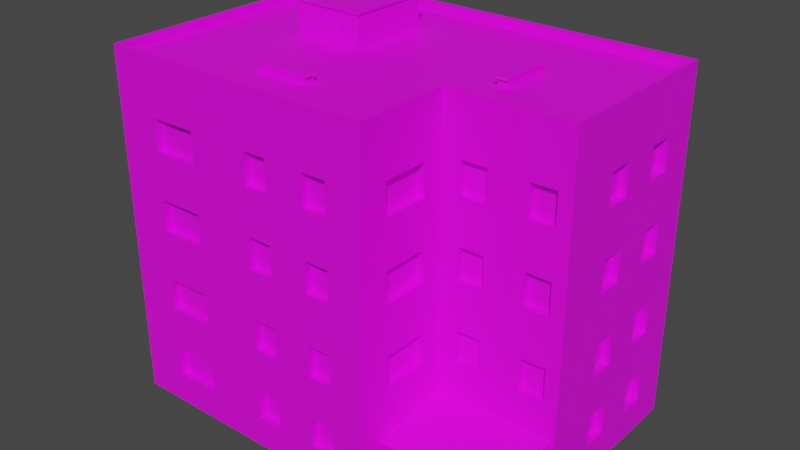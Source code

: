 # Source: stroenie011.blend  (saved by Blender 3.6.13; exported with 4.5.12 LTS)
import bpy
from mathutils import Matrix  # noqa: F401  (used for matrix-valued properties, if any)

bpy.ops.wm.read_factory_settings(use_empty=True)
scene = bpy.context.scene
scene.name = 'Scene'

# ---- collections
col_collection = bpy.data.collections.new('Collection'); scene.collection.children.link(col_collection)

# ---- images (referenced by path relative to the original .blend; pixels are not part of the script)
import os
ASSET_DIR = os.environ.get("B2B_ASSET_DIR", "")  # directory of the original .blend (textures are referenced by path, not embedded)
HERE = os.path.dirname(os.path.abspath(__file__))  # packed textures are extracted next to this script under _unpacked/

def load_image(name, relpath, width, height, colorspace="sRGB"):
    """Load a texture the original file referenced (path relative to the .blend, or extracted next to this script)."""
    p = next((c for c in (os.path.join(HERE, relpath), os.path.join(ASSET_DIR, relpath)) if relpath and os.path.exists(c)), "")
    if p:
        img = bpy.data.images.load(p, check_existing=True)
        img.name = name
    else:  # same state as the original file: an image datablock whose file is absent (Cycles renders it pink)
        img = bpy.data.images.new(name, width, height)
        img.source = "FILE"
        img.filepath = "//" + (relpath or name)
    img.colorspace_settings.name = colorspace
    return img
img_krysha_002_jpg = load_image('krysha 002.jpg', 'krysha 002.jpg', 1024, 1024, 'sRGB')
img_beton_7_jpg = load_image('beton 7.jpg', 'beton 7.jpg', 1024, 1024, 'sRGB')
img_okno_5_jpg = load_image('okno 5.jpg', 'okno 5.jpg', 1024, 1024, 'sRGB')
img_okno_6_jpg = load_image('okno 6.jpg', 'okno 6.jpg', 1024, 1024, 'sRGB')
img_beton_16_jpg = load_image('beton 16.jpg', 'beton 16.jpg', 1024, 1024, 'sRGB')
img_okno023_jpg = load_image('okno023.jpg', 'okno023.jpg', 1024, 1024, 'sRGB')
img_okno3_jpg = load_image('OKNO3.jpg', 'OKNO3.jpg', 1024, 1024, 'sRGB')
img_beton_13_jpg = load_image('beton 13.jpg', 'beton 13.jpg', 1024, 1024, 'sRGB')
img_dver001_jpg = load_image('dver001.jpg', 'dver001.jpg', 1024, 1024, 'sRGB')

# ---- materials (node trees are filled in below, after node groups)
mat_krysha = bpy.data.materials.new('krysha')
mat_krysha.use_transparent_shadow = False
mat_steny = bpy.data.materials.new('steny')
mat_steny.use_transparent_shadow = False
mat_okno_1 = bpy.data.materials.new('okno 1')
mat_okno_1.use_transparent_shadow = False
mat_okno_2 = bpy.data.materials.new('okno 2')
mat_okno_2.use_transparent_shadow = False
mat_beton = bpy.data.materials.new('beton ')
mat_beton.use_transparent_shadow = False
mat_okno3 = bpy.data.materials.new('okno3')
mat_okno3.use_transparent_shadow = False
mat_okno4 = bpy.data.materials.new('okno4')
mat_okno4.use_transparent_shadow = False
mat_pod = bpy.data.materials.new('pod')
mat_pod.use_transparent_shadow = False
mat_dveri = bpy.data.materials.new('dveri')
mat_dveri.use_transparent_shadow = False

# ---- material node trees
mat_krysha.use_nodes = True; mat_krysha.node_tree.nodes.clear()
_N = mat_krysha.node_tree.nodes; _L = mat_krysha.node_tree.links
n0 = _N.new('ShaderNodeBsdfPrincipled'); n0.name = 'Principled BSDF'; n0.location = (10, 300)
n0.distribution = 'GGX'
n0.subsurface_method = 'RANDOM_WALK_SKIN'
n0.inputs[3].default_value = 1.45
n0.inputs[27].default_value = (0.0, 0.0, 0.0, 1.0)
n0.inputs[28].default_value = 1.0
n1 = _N.new('ShaderNodeOutputMaterial'); n1.name = 'Material Output'; n1.location = (300, 300)
n2 = _N.new('ShaderNodeTexImage'); n2.name = 'Image Texture'; n2.location = (-324, 242)
n2.image = img_krysha_002_jpg
_L.new(n0.outputs[0], n1.inputs[0])
_L.new(n2.outputs[0], n0.inputs[0])
n1.is_active_output = True
mat_steny.use_nodes = True; mat_steny.node_tree.nodes.clear()
_N = mat_steny.node_tree.nodes; _L = mat_steny.node_tree.links
n0 = _N.new('ShaderNodeBsdfPrincipled'); n0.name = 'Principled BSDF'; n0.location = (10, 300)
n0.distribution = 'GGX'
n0.subsurface_method = 'RANDOM_WALK_SKIN'
n0.inputs[3].default_value = 1.45
n0.inputs[27].default_value = (0.0, 0.0, 0.0, 1.0)
n0.inputs[28].default_value = 1.0
n1 = _N.new('ShaderNodeOutputMaterial'); n1.name = 'Material Output'; n1.location = (300, 300)
n2 = _N.new('ShaderNodeTexImage'); n2.name = 'Image Texture'; n2.location = (-284, 234)
n2.image = img_beton_7_jpg
_L.new(n0.outputs[0], n1.inputs[0])
_L.new(n2.outputs[0], n0.inputs[0])
n1.is_active_output = True
mat_okno_1.use_nodes = True; mat_okno_1.node_tree.nodes.clear()
_N = mat_okno_1.node_tree.nodes; _L = mat_okno_1.node_tree.links
n0 = _N.new('ShaderNodeBsdfPrincipled'); n0.name = 'Principled BSDF'; n0.location = (10, 300)
n0.distribution = 'GGX'
n0.subsurface_method = 'RANDOM_WALK_SKIN'
n0.inputs[3].default_value = 1.45
n0.inputs[27].default_value = (0.0, 0.0, 0.0, 1.0)
n0.inputs[28].default_value = 1.0
n1 = _N.new('ShaderNodeOutputMaterial'); n1.name = 'Material Output'; n1.location = (300, 300)
n2 = _N.new('ShaderNodeTexImage'); n2.name = 'Image Texture'; n2.location = (-288, 216)
n2.image = img_okno_5_jpg
_L.new(n0.outputs[0], n1.inputs[0])
_L.new(n2.outputs[0], n0.inputs[0])
n1.is_active_output = True
mat_okno_2.use_nodes = True; mat_okno_2.node_tree.nodes.clear()
_N = mat_okno_2.node_tree.nodes; _L = mat_okno_2.node_tree.links
n0 = _N.new('ShaderNodeBsdfPrincipled'); n0.name = 'Principled BSDF'; n0.location = (10, 300)
n0.distribution = 'GGX'
n0.subsurface_method = 'RANDOM_WALK_SKIN'
n0.inputs[3].default_value = 1.45
n0.inputs[27].default_value = (0.0, 0.0, 0.0, 1.0)
n0.inputs[28].default_value = 1.0
n1 = _N.new('ShaderNodeOutputMaterial'); n1.name = 'Material Output'; n1.location = (300, 300)
n2 = _N.new('ShaderNodeTexImage'); n2.name = 'Image Texture'; n2.location = (-291, 245)
n2.image = img_okno_6_jpg
_L.new(n0.outputs[0], n1.inputs[0])
_L.new(n2.outputs[0], n0.inputs[0])
n1.is_active_output = True
mat_beton.use_nodes = True; mat_beton.node_tree.nodes.clear()
_N = mat_beton.node_tree.nodes; _L = mat_beton.node_tree.links
n0 = _N.new('ShaderNodeBsdfPrincipled'); n0.name = 'Principled BSDF'; n0.location = (10, 300)
n0.distribution = 'GGX'
n0.subsurface_method = 'RANDOM_WALK_SKIN'
n0.inputs[3].default_value = 1.45
n0.inputs[27].default_value = (0.0, 0.0, 0.0, 1.0)
n0.inputs[28].default_value = 1.0
n1 = _N.new('ShaderNodeOutputMaterial'); n1.name = 'Material Output'; n1.location = (300, 300)
n2 = _N.new('ShaderNodeTexImage'); n2.name = 'Image Texture'; n2.location = (-370, 235)
n2.image = img_beton_16_jpg
_L.new(n0.outputs[0], n1.inputs[0])
_L.new(n2.outputs[0], n0.inputs[0])
n1.is_active_output = True
mat_okno3.use_nodes = True; mat_okno3.node_tree.nodes.clear()
_N = mat_okno3.node_tree.nodes; _L = mat_okno3.node_tree.links
n0 = _N.new('ShaderNodeBsdfPrincipled'); n0.name = 'Principled BSDF'; n0.location = (10, 300)
n0.distribution = 'GGX'
n0.subsurface_method = 'RANDOM_WALK_SKIN'
n0.inputs[3].default_value = 1.45
n0.inputs[27].default_value = (0.0, 0.0, 0.0, 1.0)
n0.inputs[28].default_value = 1.0
n1 = _N.new('ShaderNodeOutputMaterial'); n1.name = 'Material Output'; n1.location = (300, 300)
n2 = _N.new('ShaderNodeTexImage'); n2.name = 'Image Texture'; n2.location = (-288, 227)
n2.image = img_okno023_jpg
_L.new(n0.outputs[0], n1.inputs[0])
_L.new(n2.outputs[0], n0.inputs[0])
n1.is_active_output = True
mat_okno4.use_nodes = True; mat_okno4.node_tree.nodes.clear()
_N = mat_okno4.node_tree.nodes; _L = mat_okno4.node_tree.links
n0 = _N.new('ShaderNodeBsdfPrincipled'); n0.name = 'Principled BSDF'; n0.location = (10, 300)
n0.distribution = 'GGX'
n0.subsurface_method = 'RANDOM_WALK_SKIN'
n0.inputs[3].default_value = 1.45
n0.inputs[27].default_value = (0.0, 0.0, 0.0, 1.0)
n0.inputs[28].default_value = 1.0
n1 = _N.new('ShaderNodeOutputMaterial'); n1.name = 'Material Output'; n1.location = (300, 300)
n2 = _N.new('ShaderNodeTexImage'); n2.name = 'Image Texture'; n2.location = (-265, 222)
n2.image = img_okno3_jpg
_L.new(n0.outputs[0], n1.inputs[0])
_L.new(n2.outputs[0], n0.inputs[0])
n1.is_active_output = True
mat_pod.use_nodes = True; mat_pod.node_tree.nodes.clear()
_N = mat_pod.node_tree.nodes; _L = mat_pod.node_tree.links
n0 = _N.new('ShaderNodeBsdfPrincipled'); n0.name = 'Principled BSDF'; n0.location = (10, 300)
n0.distribution = 'GGX'
n0.subsurface_method = 'RANDOM_WALK_SKIN'
n0.inputs[3].default_value = 1.45
n0.inputs[27].default_value = (0.0, 0.0, 0.0, 1.0)
n0.inputs[28].default_value = 1.0
n1 = _N.new('ShaderNodeOutputMaterial'); n1.name = 'Material Output'; n1.location = (300, 300)
n2 = _N.new('ShaderNodeTexImage'); n2.name = 'Image Texture'; n2.location = (-310, 242)
n2.image = img_beton_13_jpg
_L.new(n0.outputs[0], n1.inputs[0])
_L.new(n2.outputs[0], n0.inputs[0])
n1.is_active_output = True
mat_dveri.use_nodes = True; mat_dveri.node_tree.nodes.clear()
_N = mat_dveri.node_tree.nodes; _L = mat_dveri.node_tree.links
n0 = _N.new('ShaderNodeBsdfPrincipled'); n0.name = 'Principled BSDF'; n0.location = (10, 300)
n0.distribution = 'GGX'
n0.subsurface_method = 'RANDOM_WALK_SKIN'
n0.inputs[3].default_value = 1.45
n0.inputs[27].default_value = (0.0, 0.0, 0.0, 1.0)
n0.inputs[28].default_value = 1.0
n1 = _N.new('ShaderNodeOutputMaterial'); n1.name = 'Material Output'; n1.location = (300, 300)
n2 = _N.new('ShaderNodeTexImage'); n2.name = 'Image Texture'; n2.location = (-297, 205)
n2.image = img_dver001_jpg
_L.new(n0.outputs[0], n1.inputs[0])
_L.new(n2.outputs[0], n0.inputs[0])
n1.is_active_output = True

# ---- world
world_world = bpy.data.worlds.new('World'); scene.world = world_world
world_world.use_nodes = True; world_world.node_tree.nodes.clear()
_N = world_world.node_tree.nodes; _L = world_world.node_tree.links
n0 = _N.new('ShaderNodeOutputWorld'); n0.name = 'World Output'; n0.location = (300, 300)
n1 = _N.new('ShaderNodeBackground'); n1.name = 'Background'; n1.location = (10, 300)
n1.inputs[0].default_value = (0.05088, 0.05088, 0.05088, 1.0)
_L.new(n1.outputs[0], n0.inputs[0])
n0.is_active_output = True
world_world.color = (0.05088, 0.05088, 0.05088)
world_world.use_sun_shadow = False
world_world.sun_shadow_jitter_overblur = 0.0

# ---- meshes
me_cube_001 = bpy.data.meshes.new('Cube.001')
me_cube_001.from_pydata([(0.6392, 0.9623, 0.08406), (1.241, 0.9545, -0.3867), (-0.02929, 0.9545, -0.3867), (-1.0, -1.0, -1.0), (-0.9623, -0.4689, -0.8123), (0.6392, 0.9623, -0.8123), (-0.02929, 0.9545, -0.8123), (0.6392, 0.9623, 0.5374), (-0.02929, 0.9545, 0.5374), (1.241, 0.9545, -0.8123), (-0.6772, 0.9545, -0.8123), (-0.6772, 0.9545, 0.08406), (1.241, 0.9545, 0.5374), (-0.6772, 0.9545, 0.5374), (-0.6772, 0.9545, -0.3867), (-0.02929, 0.9545, 0.08406), (0.6392, 0.9623, -0.3867), (-0.9633, -0.4694, 0.5374), (1.241, 0.9545, 0.08406), (-0.9623, -0.4689, -0.3867), (-0.9623, -0.4689, 0.08406), (-0.02929, 0.9545, -0.2049), (-0.02929, 0.9545, -0.6304), (-0.02929, 0.9545, 0.7192), (-0.9623, -0.4689, -0.6304), (0.6392, 0.9623, -0.6304), (1.241, 0.9545, 0.7192), (1.241, 0.9545, -0.2049), (0.6392, 0.9623, -0.2049), (1.241, 0.9545, 0.2659), (0.6392, 0.9623, 0.2659), (-1.0, -1.0, 1.0), (-0.6772, 0.9545, 0.2659), (-0.9623, -0.4689, -0.2049), (-0.6772, 0.9545, 0.7192), (1.241, 0.9545, -0.6304), (0.6392, 0.9623, 0.7192), (-0.6772, 0.9545, -0.6304), (-0.9623, -0.4689, 0.2659), (-0.6772, 0.9545, -0.2049), (-0.9633, -0.4694, 0.7192), (-0.02929, 0.9545, 0.2659), (0.5633, -0.9455, -0.3867), (0.9411, -0.793, -0.3867), (-1.0, 1.0, -1.0), (0.1027, -0.9455, -0.3867), (-0.6772, -0.9455, -0.3867), (0.1027, -0.9455, 0.08406), (0.9411, -0.793, 0.08406), (-0.6772, -0.9455, -0.8123), (1.818, 0.09273, 0.5374), (0.9411, -0.793, 0.5374), (1.138, -0.2587, 0.08406), (1.819, 0.09223, 0.08406), (1.598, -0.2587, 0.08406), (1.138, -0.2587, -0.3867), (0.5633, -0.9455, 0.5374), (1.819, 0.09223, -0.3867), (1.598, -0.2587, -0.3867), (1.598, -0.2587, 0.5374), (1.814, 0.5528, -0.3867), (1.814, 0.5528, -0.8123), (-0.6772, -0.9455, 0.5374), (1.814, 0.5528, 0.08406), (0.5633, -0.9455, -0.8123), (1.819, 0.09223, -0.8123), (0.1027, -0.9455, -0.8123), (-0.6772, -0.9455, 0.08406), (0.1027, -0.9455, 0.5374), (1.138, -0.2587, 0.5374), (1.814, 0.5528, 0.5374), (0.5633, -0.9455, 0.08406), (-0.949, 0.5854, 0.5374), (-0.949, 0.5854, 0.08406), (-0.949, 0.5854, -0.3867), (-0.949, 0.5854, -0.8123), (0.5633, -0.9455, 0.7192), (1.138, -0.2587, 0.2659), (1.814, 0.5528, 0.2659), (1.819, 0.09223, 0.2659), (0.1027, -0.9455, -0.6304), (1.598, -0.2587, 0.2659), (1.818, 0.09273, 0.7192), (-0.6772, -0.9455, -0.6304), (-0.6772, -0.9455, -0.2049), (0.5633, -0.9455, -0.2049), (0.5633, -0.9455, 0.2659), (0.1027, -0.9455, 0.2659), (1.598, -0.2587, -0.2049), (-0.6772, -0.9455, 0.2659), (-0.6772, -0.9455, 0.7192), (0.1027, -0.9455, 0.7192), (1.138, -0.2587, -0.2049), (0.9411, -0.793, 0.7192), (0.9411, -0.793, 0.2659), (0.9411, -0.793, -0.2049), (1.814, 0.5528, 0.7192), (-1.0, 1.0, 1.0), (0.1027, -0.9455, -0.2049), (0.5633, -0.9455, -0.6304), (1.814, 0.5528, -0.6304), (1.598, -0.2587, 0.7192), (1.819, 0.09223, -0.6304), (-0.949, 0.5854, 0.7192), (1.819, 0.09223, -0.2049), (-0.949, 0.5854, 0.2659), (1.138, -0.2587, 0.7192), (-0.949, 0.5854, -0.2049), (1.814, 0.5528, -0.2049), (-0.949, 0.5854, -0.6304), (1.574, 0.9545, 0.5374), (0.817, 0.9623, -0.8123), (0.817, 0.9623, 0.08406), (0.817, 0.9623, 0.5374), (-0.3438, 0.9545, -0.3867), (0.817, 0.9623, -0.3867), (0.304, 0.9545, -0.8123), (-0.3438, 0.9545, -0.8123), (0.304, 0.9545, 0.08406), (-0.9643, -0.2911, -0.8123), (1.574, 0.9545, -0.8123), (-0.3438, 0.9545, 0.5374), (-0.9643, -0.2911, -0.3867), (0.304, 0.9545, -0.3867), (-0.9643, -0.2911, 0.08406), (-0.3438, 0.9545, 0.08406), (-0.9633, -0.2916, 0.5374), (1.574, 0.9545, -0.3867), (0.304, 0.9545, 0.5374), (1.574, 0.9545, 0.08406), (1.0, -1.0, -1.0), (-0.9643, -0.2911, -0.6304), (-0.3438, 0.9545, 0.7192), (1.574, 0.9545, 0.7192), (0.817, 0.9623, 0.2659), (-0.9643, -0.2911, -0.2049), (-0.3438, 0.9545, -0.6304), (0.304, 0.9545, -0.2049), (-0.3438, 0.9545, -0.2049), (-0.9643, -0.2911, 0.2659), (1.574, 0.9545, -0.2049), (0.817, 0.9623, 0.7192), (0.817, 0.9623, -0.2049), (-0.9633, -0.2916, 0.7192), (-0.3438, 0.9545, 0.2659), (1.574, 0.9545, -0.6304), (1.0, -1.0, 1.0), (0.304, 0.9545, 0.2659), (0.817, 0.9623, -0.6304), (0.304, 0.9545, 0.7192), (0.304, 0.9545, -0.6304), (1.574, 0.9545, 0.2659), (0.2805, -0.9455, -0.8123), (0.7411, -0.9455, -0.8123), (1.812, 0.7306, -0.8123), (1.817, 0.27, -0.8123), (1.817, 0.27, -0.3867), (1.0, 1.0, -1.0), (1.812, 0.7306, -0.3867), (1.812, 0.7306, 0.08406), (1.817, 0.27, 0.08406), (1.818, 0.2705, 0.5374), (1.776, -0.2587, 0.08406), (1.315, -0.2587, -0.3867), (1.776, -0.2587, -0.3867), (0.9411, -0.4597, -0.3867), (1.315, -0.2587, 0.08406), (1.315, -0.2587, 0.5374), (1.776, -0.2587, 0.5374), (1.812, 0.7306, 0.5374), (0.9411, -0.4597, 0.08406), (0.9411, -0.4597, 0.5374), (0.7411, -0.9455, 0.5374), (0.2805, -0.9455, 0.5374), (-0.3438, -0.9455, 0.5374), (-0.3438, -0.9455, 0.08406), (-0.9502, 0.252, 0.5374), (0.2805, -0.9455, 0.08406), (0.7411, -0.9455, 0.08406), (-0.9502, 0.252, 0.08406), (0.7411, -0.9455, -0.3867), (0.2805, -0.9455, -0.3867), (-0.9502, 0.252, -0.3867), (-0.3438, -0.9455, -0.3867), (-0.3438, -0.9455, -0.8123), (-0.9502, 0.252, -0.8123), (0.2805, -0.9455, 0.7192), (1.776, -0.2587, 0.2659), (1.812, 0.7306, 0.7192), (1.315, -0.2587, -0.2049), (1.315, -0.2587, 0.2659), (1.776, -0.2587, 0.7192), (1.817, 0.27, -0.2049), (-0.3438, -0.9455, 0.2659), (1.817, 0.27, 0.2659), (0.7411, -0.9455, -0.6304), (1.0, 1.0, 1.0), (0.2805, -0.9455, 0.2659), (1.812, 0.7306, 0.2659), (0.9411, -0.4597, -0.2049), (-0.9502, 0.252, -0.6304), (0.7411, -0.9455, 0.2659), (1.776, -0.2587, -0.2049), (0.9411, -0.4597, 0.2659), (-0.3438, -0.9455, 0.7192), (0.7411, -0.9455, -0.2049), (-0.9502, 0.252, 0.7192), (0.9411, -0.4597, 0.7192), (-0.9502, 0.252, 0.2659), (0.2805, -0.9455, -0.2049), (1.812, 0.7306, -0.6304), (-0.9502, 0.252, -0.2049), (0.7411, -0.9455, 0.7192), (-0.3438, -0.9455, -0.2049), (1.817, 0.27, -0.6304), (1.315, -0.2587, 0.7192), (1.818, 0.2705, 0.7192), (-0.3438, -0.9455, -0.6304), (1.812, 0.7306, -0.2049), (0.2805, -0.9455, -0.6304), (-1.0, -0.3062, -1.0), (-1.0, -0.3062, 1.0), (1.0, -0.3062, -1.0), (1.0, -0.3062, 1.0), (1.873, 1.0, 1.0), (1.873, 1.0, -1.0), (1.873, -0.3062, -1.0), (1.873, -0.3062, 1.0), (1.0, -0.793, 0.5374), (1.0, -0.7453, 0.2659), (1.0, -0.793, 0.7192), (1.0, -0.4597, -0.3867), (1.0, -0.4597, 0.5374), (1.0, -0.4597, 0.2659), (1.0, -0.4597, 0.7192), (1.0, -0.4597, -0.2049), (1.0, -0.4597, 0.08406), (1.0, -0.793, -0.3867), (1.0, -0.793, -0.2049), (1.0, -0.793, 0.08406), (1.0, -0.793, 0.2659), (-0.6772, -1.0, 0.7192), (0.1027, -1.0, 0.7192), (-0.3438, -1.0, 0.7192), (0.1027, -1.0, 0.08406), (-0.3438, -1.0, 0.5374), (0.1027, -1.0, 0.2659), (0.1027, -1.0, 0.5374), (0.2805, -1.0, -0.2049), (0.2805, -1.0, 0.08406), (0.2805, -1.0, 0.2659), (0.2805, -1.0, 0.5374), (0.2805, -1.0, 0.7192), (0.5633, -1.0, -0.2049), (0.5633, -1.0, 0.08406), (0.5633, -1.0, 0.2659), (0.5633, -1.0, 0.5374), (0.5633, -1.0, 0.7192), (0.7411, -1.0, 0.7192), (0.7411, -1.0, 0.08406), (0.7411, -1.0, 0.2659), (0.7411, -1.0, 0.5374), (0.7411, -1.0, -0.6304), (0.7411, -1.0, -0.3867), (0.7411, -1.0, -0.2049), (0.5633, -1.0, -0.3867), (-0.6772, -1.0, -0.8123), (-0.6772, -1.0, -0.6304), (-0.6772, -1.0, -0.3867), (-0.6772, -1.0, -0.2049), (-0.6772, -1.0, 0.08406), (-0.6772, -1.0, 0.2659), (-0.6772, -1.0, 0.5374), (-0.3438, -1.0, -0.8123), (-0.3438, -1.0, -0.6304), (-0.3438, -1.0, -0.3867), (-0.3438, -1.0, -0.2049), (0.1027, -1.0, -0.2049), (0.1027, -1.0, -0.8123), (0.1027, -1.0, -0.6304), (0.1027, -1.0, -0.3867), (-0.3438, -1.0, 0.08406), (-0.3438, -1.0, 0.2659), (0.2805, -1.0, -0.6304), (0.2805, -1.0, -0.3867), (0.5633, -1.0, -0.6304), (0.7411, -1.0, -0.8123), (0.5633, -1.0, -0.8123), (0.2805, -1.0, -0.8123), (1.873, 0.09273, 0.5374), (1.873, 0.09273, 0.7192), (1.873, 0.2031, 0.5374), (1.873, 0.2705, 0.5374), (1.873, 0.1732, 0.2659), (1.873, 0.5535, -0.2049), (1.873, 0.5535, 0.08406), (1.873, 0.5535, 0.2659), (1.873, 0.2706, 0.2659), (1.873, 0.5535, 0.5374), (1.873, 0.2705, 0.7192), (1.873, 0.5535, 0.7192), (1.873, 0.7313, 0.5374), (1.873, 0.7313, 0.7192), (1.873, 0.7313, -0.2049), (1.873, 0.7313, 0.08406), (1.873, 0.7313, 0.2659), (1.873, 0.5995, -0.3867), (1.873, 0.7313, -0.3867), (1.873, 0.09284, -0.8123), (1.873, 0.09284, -0.6304), (1.873, 0.09284, -0.3867), (1.873, 0.09284, -0.2049), (1.873, 0.09284, 0.08406), (1.873, 0.09284, 0.2659), (1.873, 0.2706, -0.8123), (1.873, 0.5535, -0.6304), (1.873, 0.2706, -0.6304), (1.873, 0.2706, -0.3867), (1.873, 0.5535, -0.3867), (1.873, 0.7313, -0.6304), (1.873, 0.7313, -0.8123), (1.873, 0.6111, -0.6304), (1.873, 0.5535, -0.8123), (1.873, 0.2706, -0.2049), (1.873, 0.2706, 0.08406), (1.138, -0.3062, -0.3867), (1.138, -0.3062, -0.2049), (1.138, -0.3062, 0.08406), (1.138, -0.3062, 0.5374), (1.138, -0.3062, 0.2659), (1.315, -0.3062, -0.3867), (1.598, -0.3062, -0.3867), (1.315, -0.3062, 0.08406), (1.315, -0.3062, 0.2659), (1.315, -0.3062, -0.2049), (1.138, -0.3062, 0.7192), (1.315, -0.3062, 0.5374), (1.315, -0.3062, 0.7192), (1.598, -0.3062, -0.2049), (1.598, -0.3062, 0.08406), (1.598, -0.3062, 0.2659), (1.598, -0.3062, 0.5374), (1.598, -0.3062, 0.7192), (1.776, -0.3062, -0.3867), (1.776, -0.3062, 0.5374), (1.776, -0.3062, 0.7192), (1.776, -0.3062, 0.08406), (1.776, -0.3062, -0.2049), (1.776, -0.3062, 0.2659), (-0.6772, 1.0, 0.7192), (-0.6772, 1.0, 0.5374), (-0.3438, 1.0, 0.7192), (-0.3438, 1.0, 0.5374), (-0.6772, 1.0, 0.2659), (-0.6772, 1.0, 0.08406), (-0.3438, 1.0, 0.2659), (-0.3438, 1.0, 0.08406), (-0.6772, 1.0, -0.2049), (-0.6772, 1.0, -0.3867), (-0.3438, 1.0, -0.2049), (-0.3438, 1.0, -0.3867), (-0.6772, 1.0, -0.6304), (-0.6772, 1.0, -0.8123), (-0.3438, 1.0, -0.6304), (-0.3438, 1.0, -0.8123), (1.241, 1.0, -0.6304), (1.241, 1.0, -0.8123), (1.574, 1.0, -0.6304), (1.574, 1.0, -0.8123), (1.411, 1.0, -0.6304), (1.241, 1.0, -0.2049), (1.241, 1.0, -0.3867), (1.574, 1.0, -0.2049), (1.574, 1.0, -0.3867), (1.404, 1.0, -0.3867), (1.241, 1.0, 0.2659), (1.241, 1.0, 0.08406), (1.574, 1.0, 0.2659), (1.574, 1.0, 0.08406), (1.411, 1.0, 0.2659), (1.241, 1.0, 0.7192), (1.241, 1.0, 0.5374), (1.574, 1.0, 0.7192), (1.574, 1.0, 0.5374), (1.404, 1.0, 0.5374), (0.6392, 1.0, 0.7192), (0.6392, 1.0, 0.5374), (0.817, 1.0, 0.7192), (0.817, 1.0, 0.5374), (0.6392, 1.0, 0.2659), (0.6392, 1.0, 0.08406), (0.817, 1.0, 0.2659), (0.817, 1.0, 0.08406), (0.6392, 1.0, -0.2049), (0.6392, 1.0, -0.3867), (0.817, 1.0, -0.2049), (0.817, 1.0, -0.3867), (0.6392, 1.0, -0.6304), (0.6392, 1.0, -0.8123), (0.817, 1.0, -0.6304), (0.817, 1.0, -0.8123), (-0.02929, 1.0, -0.6304), (-0.02929, 1.0, -0.8123), (0.304, 1.0, -0.6304), (0.304, 1.0, -0.8123), (-0.02929, 1.0, -0.2049), (-0.02929, 1.0, -0.3867), (0.304, 1.0, -0.2049), (0.304, 1.0, -0.3867), (-0.02929, 1.0, 0.2659), (-0.02929, 1.0, 0.08406), (0.304, 1.0, 0.2659), (0.304, 1.0, 0.08406), (0.1412, 1.0, 0.2659), (-0.02929, 1.0, 0.7192), (-0.02929, 1.0, 0.5374), (0.304, 1.0, 0.7192), (0.304, 1.0, 0.5374), (0.1336, 1.0, 0.5374), (-1.0, -0.4693, -0.6304), (-1.0, -0.4693, -0.8123), (-1.0, -0.2915, -0.6304), (-1.0, -0.2915, -0.8123), (-1.0, -0.3062, -0.8123), (-1.0, -0.3062, -0.6304), (-1.0, -0.4693, -0.2049), (-1.0, -0.4693, -0.3867), (-1.0, -0.2915, -0.2049), (-1.0, -0.2915, -0.3867), (-1.0, -0.3062, -0.3867), (-1.0, -0.3062, -0.2049), (-1.0, -0.4693, 0.2659), (-1.0, -0.4693, 0.08406), (-1.0, -0.2915, 0.2659), (-1.0, -0.2915, 0.08406), (-1.0, -0.3062, 0.08406), (-1.0, -0.3062, 0.2659), (-1.0, -0.4694, 0.7192), (-1.0, -0.4694, 0.5374), (-1.0, -0.2916, 0.7192), (-1.0, -0.2916, 0.5374), (-1.0, -0.3062, 0.5374), (-1.0, -0.3062, 0.7192), (-1.0, 0.5855, 0.7192), (-1.0, 0.5855, 0.5374), (-1.0, 0.2522, 0.7192), (-1.0, 0.2522, 0.5374), (-1.0, 0.5855, 0.2659), (-1.0, 0.5855, 0.08406), (-1.0, 0.2522, 0.2659), (-1.0, 0.2522, 0.08406), (-1.0, 0.5855, -0.2049), (-1.0, 0.5855, -0.3867), (-1.0, 0.2522, -0.2049), (-1.0, 0.2522, -0.3867), (-1.0, 0.5855, -0.6304), (-1.0, 0.5855, -0.8123), (-1.0, 0.2522, -0.6304), (-1.0, 0.2522, -0.8123), (1.843, -0.3062, -0.6128), (1.843, -0.8755, -0.6776), (1.001, -0.3062, -0.6128), (1.001, -0.8755, -0.6776), (1.843, -0.3062, -0.5989), (1.843, -0.8755, -0.6638), (1.001, -0.3062, -0.5989), (1.001, -0.8755, -0.6638), (1.753, -0.8366, -0.9967), (1.753, -0.8366, -0.6618), (1.753, -0.7998, -0.9967), (1.753, -0.7998, -0.6618), (1.807, -0.8366, -0.9967), (1.807, -0.8366, -0.6618), (1.807, -0.7998, -0.9967), (1.807, -0.7998, -0.6618), (1.872, -0.3062, -0.9997), (1.872, -0.919, -0.9997), (1.007, -0.3062, -0.9997), (1.007, -0.919, -0.9997), (1.872, -0.3062, -0.9934), (1.872, -0.919, -0.9934), (1.007, -0.3062, -0.9934), (1.007, -0.919, -0.9934), (1.321, -0.3062, -0.8695), (1.321, -0.3093, -0.8695), (1.169, -0.3062, -0.8695), (1.169, -0.3093, -0.8695), (1.321, -0.3062, -0.7547), (1.321, -0.3093, -0.7547), (1.169, -0.3062, -0.7547), (1.169, -0.3093, -0.7547), (1.566, -0.3062, -0.9851), (1.566, -0.3322, -0.9851), (1.399, -0.3062, -0.9851), (1.399, -0.3322, -0.9851), (1.566, -0.3062, -0.7015), (1.566, -0.3322, -0.7015), (1.399, -0.3062, -0.7015), (1.399, -0.3322, -0.7015), (-1.0, -1.0, 0.0), (-0.9577, 1.0, 1.0), (-0.9577, -0.3062, 1.0), (-0.9577, -1.0, 1.0), (0.953, 1.0, 1.0), (0.953, -0.3062, 1.0), (0.953, -1.0, 1.0), (1.873, 0.9618, 1.0), (-1.0, 0.9618, 1.0), (1.0, 0.9618, 1.0), (-0.9577, 0.9618, 1.0), (0.953, 0.9618, 1.0), (1.838, 1.0, 1.0), (1.838, -0.3062, 1.0), (1.838, 0.9618, 1.0), (1.0, -0.9758, 1.0), (0.9411, -0.7814, 0.5374), (1.0, -0.7814, 0.5374), (0.9411, -0.7814, 0.7192), (1.0, -0.7354, 0.2659), (1.0, -0.7814, 0.7192), (-1.0, -0.9758, 1.0), (-0.9577, -0.9758, 1.0), (0.953, -0.9758, 1.0), (1.873, -0.2721, 1.0), (-1.0, -0.2721, 1.0), (1.0, -0.2721, 1.0), (-0.9577, -0.2721, 1.0), (0.953, -0.2721, 1.0), (1.838, -0.2721, 1.0), (1.873, -0.2721, 1.051), (1.873, -0.3062, 1.051), (0.953, 1.0, 1.051), (1.0, 1.0, 1.051), (-1.0, -0.2721, 1.051), (-1.0, -0.3062, 1.051), (1.0, -0.9758, 1.051), (1.0, -0.3062, 1.051), (1.0, -0.2721, 1.051), (1.838, 1.0, 1.051), (1.873, 1.0, 1.051), (0.953, -0.3062, 1.051), (0.953, -1.0, 1.051), (1.0, -1.0, 1.051), (-1.0, -0.9758, 1.051), (1.838, -0.3062, 1.051), (-1.0, 1.0, 1.051), (-0.9577, 1.0, 1.051), (-0.9577, -0.3062, 1.051), (-1.0, -1.0, 1.051), (-0.9577, -1.0, 1.051), (-0.9577, -0.2721, 1.051), (-0.9577, -0.9758, 1.051), (0.953, -0.9758, 1.051), (0.953, -0.2721, 1.051), (1.873, 0.9618, 1.051), (-1.0, 0.9618, 1.051), (1.0, 0.9618, 1.051), (-0.9577, 0.9618, 1.051), (0.953, 0.9618, 1.051), (1.838, 0.9618, 1.051), (1.838, -0.2721, 1.051), (-0.3929, -0.002877, 0.991), (-0.3929, -0.002877, 1.184), (-0.3929, 0.5928, 0.991), (-0.3929, 0.5928, 1.184), (0.1009, -0.002877, 0.991), (0.1009, -0.002877, 1.184), (0.1009, 0.5928, 0.991), (0.1009, 0.5928, 1.184), (-0.4077, -0.01387, 1.184), (-0.4077, -0.01387, 1.196), (-0.4077, 0.615, 1.184), (-0.4077, 0.615, 1.196), (0.116, -0.01387, 1.184), (0.116, -0.01387, 1.196), (0.116, 0.615, 1.184), (0.116, 0.615, 1.196), (-0.07106, -0.002877, 0.9928), (-0.07106, -0.01031, 0.9928), (-0.1566, -0.002877, 1.035), (-0.1566, -0.01031, 0.9928), (-0.07106, -0.002877, 1.126), (-0.07106, -0.01031, 1.126), (-0.1566, -0.002877, 1.126), (-0.1566, -0.01031, 1.126), (-0.0719, -0.6729, 1.0), (-0.0719, -0.6729, 1.039), (-0.0719, -0.597, 1.0), (-0.0719, -0.597, 1.039), (0.2942, -0.6729, 1.0), (0.2942, -0.6729, 1.039), (0.2942, -0.597, 1.0), (0.2942, -0.597, 1.039), (-0.09078, -0.6768, 1.042), (-0.09078, -0.593, 1.042), (0.3131, -0.593, 1.042), (0.3131, -0.6768, 1.042), (-0.08002, -0.6746, 1.05), (-0.08002, -0.5953, 1.05), (0.3024, -0.5953, 1.05), (0.3024, -0.6746, 1.05), (1.136, 0.3863, 1.0), (1.136, 0.3863, 1.039), (1.211, 0.3858, 1.0), (1.211, 0.3858, 1.039), (1.133, 0.02014, 1.0), (1.133, 0.02014, 1.039), (1.209, 0.01964, 1.0), (1.209, 0.01964, 1.039), (1.132, 0.4052, 1.042), (1.215, 0.4046, 1.042), (1.213, 0.000735, 1.042), (1.129, 0.001291, 1.042), (1.134, 0.3944, 1.05), (1.213, 0.3939, 1.05), (1.211, 0.01151, 1.05), (1.131, 0.01204, 1.05)], [], [(221, 524, 507, 97, 443, 445, 446, 449, 450, 448, 451, 453, 454, 457, 458, 456, 44, 220, 423, 422, 421, 424, 429, 428, 427, 430, 435, 434, 433, 436, 441, 440, 439, 442), (454, 452, 451, 448, 447, 449, 446, 444, 443, 97, 44, 456, 455, 457), (358, 360, 363, 361), (350, 352, 355, 353), (413, 409, 415, 418), (352, 351, 349, 350, 353, 354, 356, 359, 357, 358, 361, 362, 364, 363, 360, 406, 401, 402, 404, 403, 408, 407, 393, 394, 396, 399, 397, 398, 400, 157, 44, 97, 500, 503, 196, 387, 385, 386, 388, 391, 389, 411, 413, 418, 417, 416, 414, 415, 409, 355), (401, 406, 408, 403), (411, 389, 390, 392, 391, 388, 387, 196, 157, 400, 399, 396, 395, 393, 407, 405, 406, 360, 359, 356, 355, 409, 410, 412), (230, 146, 130, 222, 223, 234, 232, 233, 236, 235, 231, 237, 238, 239, 240, 229, 228), (518, 516, 228, 229), (519, 514, 146, 230), (239, 238, 235, 236), (31, 499, 3, 266, 267, 274, 275, 268, 269, 270, 271, 272, 241), (250, 249, 244, 246, 247, 242, 252, 251, 256, 257, 258, 146, 505, 502, 31, 241, 243, 245, 272, 271, 282, 281, 270, 269, 276, 275, 274, 273, 266, 3, 130, 286, 287, 285, 283, 288, 278, 279, 280, 277, 248, 253, 264, 259, 254, 255), (283, 285, 262, 286, 130, 146, 258, 261, 256, 251, 247, 246, 250, 255, 260, 259, 264, 263, 265, 253, 248, 284, 280, 279), (220, 222, 130, 3), (520, 31, 548, 543), (501, 526, 550, 547), (44, 157, 222, 220), (222, 157, 225, 226), (423, 220, 3, 499, 31, 520, 221, 442, 437, 438, 441, 436, 431, 432, 435, 430, 425, 426, 429, 424, 419, 420), (293, 291, 289, 290, 299, 292, 297, 296, 305, 301, 298, 300, 302, 224, 506, 523, 227, 226, 225, 320, 322, 314, 308, 309, 316, 317, 310, 311, 312, 313), (292, 291, 293, 297), (321, 306, 318, 315), (315, 318, 294, 303, 307, 306, 321, 319, 320, 225, 224, 302, 301, 305, 304, 295, 296, 297, 324, 312, 311, 323, 317, 316, 314, 322), (223, 222, 226, 227, 345, 344, 341, 340, 348, 346, 339, 338, 347, 343, 331, 330, 325, 326, 334, 332, 327, 329, 328, 335), (345, 227, 512, 223, 335, 337, 336, 328, 329, 333, 332, 334, 330, 331, 338, 339, 340, 341, 342), (384, 379, 375, 381), (369, 365, 366, 157, 196, 511, 224, 225, 368, 367, 373, 372, 378, 377, 379, 384, 383, 382, 380, 381, 375, 376, 370, 371, 374), (372, 370, 376, 378), (225, 157, 366, 368), (367, 369, 374, 373), (509, 510, 558, 557), (64, 99, 285, 287), (99, 64, 153, 195), (195, 153, 286, 262), (286, 153, 64, 287), (99, 195, 262, 285), (66, 80, 279, 278), (80, 66, 152, 219), (219, 152, 288, 283), (288, 152, 66, 278), (279, 80, 219, 283), (49, 83, 267, 266), (83, 49, 184, 217), (217, 184, 273, 274), (273, 184, 49, 266), (267, 83, 217, 274), (46, 84, 269, 268), (84, 46, 183, 213), (213, 183, 275, 276), (275, 183, 46, 268), (269, 84, 213, 276), (45, 98, 277, 280), (98, 45, 181, 209), (209, 181, 284, 248), (284, 181, 45, 280), (277, 98, 209, 248), (42, 85, 253, 265), (85, 42, 180, 205), (205, 180, 263, 264), (263, 180, 42, 265), (253, 85, 205, 264), (71, 86, 255, 254), (86, 71, 178, 201), (201, 178, 259, 260), (259, 178, 71, 254), (255, 86, 201, 260), (47, 87, 246, 244), (87, 47, 177, 197), (197, 177, 249, 250), (249, 177, 47, 244), (246, 87, 197, 250), (67, 89, 271, 270), (89, 67, 175, 193), (193, 175, 281, 282), (281, 175, 67, 270), (271, 89, 193, 282), (62, 90, 241, 272), (90, 62, 174, 204), (204, 174, 245, 243), (245, 174, 62, 272), (241, 90, 204, 243), (68, 91, 242, 247), (91, 68, 173, 186), (186, 173, 251, 252), (251, 173, 68, 247), (242, 91, 186, 252), (56, 76, 257, 256), (76, 56, 172, 212), (212, 172, 261, 258), (261, 172, 56, 256), (257, 76, 212, 258), (228, 51, 93, 230), (517, 515, 171, 207), (234, 207, 171, 232), (516, 515, 51, 228), (519, 517, 207, 234), (239, 48, 94, 240), (94, 48, 170, 203), (233, 203, 170, 236), (236, 170, 48, 239), (94, 203, 233, 518, 229, 240), (237, 43, 95, 238), (95, 43, 165, 199), (235, 199, 165, 231), (231, 165, 43, 237), (238, 95, 199, 235), (298, 70, 96, 300), (96, 70, 169, 188), (302, 188, 169, 301), (301, 169, 70, 298), (300, 96, 188, 302), (59, 101, 342, 341), (101, 59, 168, 191), (191, 168, 344, 345), (344, 168, 59, 341), (342, 101, 191, 345), (69, 106, 335, 328), (106, 69, 167, 215), (215, 167, 336, 337), (336, 167, 69, 328), (335, 106, 215, 337), (52, 77, 329, 327), (77, 52, 166, 190), (190, 166, 332, 333), (332, 166, 52, 327), (329, 77, 190, 333), (54, 81, 340, 339), (81, 54, 162, 187), (187, 162, 346, 348), (346, 162, 54, 339), (340, 81, 187, 348), (331, 58, 88, 338), (88, 58, 164, 202), (202, 164, 343, 347), (343, 164, 58, 331), (338, 88, 202, 347), (55, 92, 326, 325), (92, 55, 163, 189), (189, 163, 330, 334), (330, 163, 55, 325), (326, 92, 189, 334), (289, 50, 82, 290), (82, 50, 161, 216), (299, 216, 161, 292), (291, 292, 161, 50, 289), (290, 82, 216, 299), (312, 53, 79, 313), (79, 53, 160, 194), (297, 194, 160, 324), (324, 160, 53, 312), (313, 79, 194, 297, 293), (295, 63, 78, 296), (78, 63, 159, 198), (305, 198, 159, 304), (304, 159, 63, 295), (296, 78, 198, 305), (318, 60, 108, 294), (108, 60, 158, 218), (303, 218, 158, 307), (307, 158, 60, 318, 306), (294, 108, 218, 303), (310, 57, 104, 311), (104, 57, 156, 192), (323, 192, 156, 317), (317, 156, 57, 310), (311, 104, 192, 323), (308, 65, 102, 309), (102, 65, 155, 214), (316, 214, 155, 314), (314, 155, 65, 308), (309, 102, 214, 316), (322, 61, 100, 315), (100, 61, 154, 210), (319, 210, 154, 320), (320, 154, 61, 322), (315, 100, 210, 319, 321), (349, 34, 13, 350), (352, 121, 132, 351), (34, 132, 121, 13), (350, 13, 121, 352), (132, 34, 349, 351), (353, 32, 11, 354), (356, 125, 144, 355), (32, 144, 125, 11), (354, 11, 125, 356), (144, 32, 353, 355), (357, 39, 14, 358), (114, 138, 359, 360), (39, 138, 114, 14), (358, 14, 114, 360), (138, 39, 357, 359), (361, 37, 10, 362), (364, 117, 136, 363), (37, 136, 117, 10), (362, 10, 117, 364), (136, 37, 361, 363), (365, 35, 9, 366), (368, 120, 145, 367), (35, 145, 120, 9), (366, 9, 120, 368), (145, 35, 365, 369, 367), (370, 27, 1, 371), (373, 127, 140, 372), (27, 140, 127, 1), (371, 1, 127, 373, 374), (140, 27, 370, 372), (375, 29, 18, 376), (378, 129, 151, 377), (29, 151, 129, 18), (376, 18, 129, 378), (151, 29, 375, 379, 377), (380, 26, 12, 381), (383, 110, 133, 382), (26, 133, 110, 12), (381, 12, 110, 383, 384), (133, 26, 380, 382), (385, 36, 7, 386), (388, 113, 141, 387), (36, 141, 113, 7), (386, 7, 113, 388), (141, 36, 385, 387), (389, 30, 0, 390), (392, 112, 134, 391), (30, 134, 112, 0), (390, 0, 112, 392), (134, 30, 389, 391), (393, 28, 16, 394), (396, 115, 142, 395), (28, 142, 115, 16), (394, 16, 115, 396), (142, 28, 393, 395), (397, 25, 5, 398), (400, 111, 148, 399), (25, 148, 111, 5), (398, 5, 111, 400), (148, 25, 397, 399), (401, 22, 6, 402), (404, 116, 150, 403), (22, 150, 116, 6), (402, 6, 116, 404), (150, 22, 401, 403), (405, 21, 2, 406), (408, 123, 137, 407), (21, 137, 123, 2), (406, 2, 123, 408), (137, 21, 405, 407), (409, 41, 15, 410), (412, 118, 147, 411), (41, 147, 118, 15), (410, 15, 118, 412), (147, 41, 409, 413, 411), (414, 23, 8, 415), (417, 128, 149, 416), (23, 149, 128, 8), (415, 8, 128, 417, 418), (149, 23, 414, 416), (24, 4, 420, 419), (119, 131, 421, 422), (24, 131, 119, 4), (4, 119, 422, 423, 420), (131, 24, 419, 424, 421), (33, 19, 426, 425), (122, 135, 427, 428), (33, 135, 122, 19), (19, 122, 428, 429, 426), (135, 33, 425, 430, 427), (38, 20, 432, 431), (124, 139, 433, 434), (38, 139, 124, 20), (20, 124, 434, 435, 432), (139, 38, 431, 436, 433), (40, 17, 438, 437), (126, 143, 439, 440), (40, 143, 126, 17), (438, 17, 126, 440, 441), (143, 40, 437, 442, 439), (72, 103, 443, 444), (206, 103, 72, 176), (206, 176, 446, 445), (176, 72, 444, 446), (103, 206, 445, 443), (73, 105, 447, 448), (208, 105, 73, 179), (208, 179, 450, 449), (179, 73, 448, 450), (105, 208, 449, 447), (74, 107, 451, 452), (211, 107, 74, 182), (211, 182, 454, 453), (182, 74, 452, 454), (107, 211, 453, 451), (75, 109, 455, 456), (200, 109, 75, 185), (200, 185, 458, 457), (185, 75, 456, 458), (109, 200, 457, 455), (459, 460, 462, 461), (461, 462, 466, 465), (465, 466, 464, 463), (463, 464, 460, 459), (461, 465, 463, 459), (466, 462, 460, 464), (467, 468, 470, 469), (469, 470, 474, 473), (473, 474, 472, 471), (471, 472, 468, 467), (469, 473, 471, 467), (474, 470, 468, 472), (475, 476, 478, 477), (477, 478, 482, 481), (481, 482, 480, 479), (479, 480, 476, 475), (477, 481, 479, 475), (482, 478, 476, 480), (483, 484, 486, 485), (485, 486, 490, 489), (489, 490, 488, 487), (487, 488, 484, 483), (485, 489, 487, 483), (490, 486, 484, 488), (491, 492, 494, 493), (493, 494, 498, 497), (497, 498, 496, 495), (495, 496, 492, 491), (493, 497, 495, 491), (498, 494, 492, 496), (527, 526, 501, 504), (31, 502, 549, 548), (507, 524, 533, 555), (510, 508, 556, 558), (523, 506, 554, 529), (524, 221, 534, 533), (500, 97, 545, 546), (514, 223, 536, 535), (97, 507, 555, 545), (146, 514, 535, 542), (506, 224, 539, 554), (504, 501, 521, 522), (230, 93, 517, 519), (232, 171, 515, 516), (93, 51, 515, 517), (513, 528, 560, 559), (234, 223, 514, 519), (233, 232, 516, 518), (508, 525, 528, 513), (508, 510, 527, 525), (510, 509, 526, 527), (527, 504, 540, 553), (512, 227, 530, 544), (551, 543, 548, 549), (550, 533, 534, 547), (560, 544, 530, 529), (552, 551, 549, 541), (535, 552, 541, 542), (537, 553, 540, 536), (532, 531, 558, 556), (531, 546, 557, 558), (538, 559, 554, 539), (546, 545, 555, 557), (532, 556, 559, 538), (537, 536, 544, 560), (536, 540, 552, 535), (547, 534, 543, 551), (559, 560, 529, 554), (557, 555, 533, 550), (526, 509, 557, 550), (521, 501, 547, 551), (505, 146, 542, 541), (227, 523, 529, 530), (503, 500, 546, 531), (504, 522, 552, 540), (511, 196, 532, 538), (224, 511, 538, 539), (196, 503, 531, 532), (223, 512, 544, 536), (528, 525, 537, 560), (502, 505, 541, 549), (522, 521, 551, 552), (221, 520, 543, 534), (508, 513, 559, 556), (525, 527, 553, 537), (561, 562, 564, 563), (563, 564, 568, 567), (567, 568, 566, 565), (565, 566, 562, 561), (563, 567, 565, 561), (568, 564, 562, 566), (569, 570, 572, 571), (571, 572, 576, 575), (575, 576, 574, 573), (573, 574, 570, 569), (571, 575, 573, 569), (576, 572, 570, 574), (577, 578, 580, 579), (579, 580, 584, 583), (583, 584, 582, 581), (581, 582, 578, 577), (579, 583, 581, 577), (584, 580, 578, 582), (585, 586, 588, 587), (587, 588, 592, 591), (591, 592, 590, 589), (589, 590, 586, 585), (587, 591, 589, 585), (592, 588, 594, 595), (596, 595, 599, 600), (590, 592, 595, 596), (588, 586, 593, 594), (586, 590, 596, 593), (599, 598, 597, 600), (594, 593, 597, 598), (593, 596, 600, 597), (595, 594, 598, 599), (601, 602, 604, 603), (603, 604, 608, 607), (607, 608, 606, 605), (605, 606, 602, 601), (612, 611, 615, 616), (615, 614, 613, 616), (610, 609, 613, 614), (609, 612, 616, 613), (611, 610, 614, 615)])
me_cube_001.polygons.foreach_set('material_index', [4, 4, 4, 4, 4, 4, 4, 4, 4, 4, 4, 4, 4, 4, 4, 4, 1, 7, 4, 0, 4, 4, 4, 4, 4, 4, 4, 4, 4, 4, 4, 4, 7, 7, 5, 7, 7, 640, 7, 2, 7, 7, 640, 7, 6, 7, 7, 640, 7, 3, 7, 7, 640, 7, 5, 7, 7, 640, 7, 2, 7, 7, 640, 7, 2, 7, 7, 640, 7, 2, 7, 7, 640, 4, 6, 7, 7, 640, 7, 3, 7, 7, 640, 7, 2, 7, 7, 640, 7, 5, 7, 7, 640, 7, 3, 7, 4, 640, 7, 3, 7, 7, 640, 7, 3, 7, 7, 640, 7, 5, 7, 7, 4, 7, 2, 7, 7, 640, 7, 2, 4, 7, 4, 7, 2, 640, 7, 640, 7, 5, 7, 7, 4, 7, 5, 7, 7, 640, 7, 2, 640, 7, 640, 7, 2, 7, 7, 4, 7, 2, 7, 7, 640, 7, 5, 7, 7, 640, 7, 2, 7, 7, 640, 7, 5, 7, 7, 640, 7, 2, 7, 7, 640, 7, 2, 7, 7, 640, 7, 7, 3, 7, 4, 7, 7, 6, 7, 640, 7, 7, 3, 7, 4, 7, 7, 6, 7, 4, 7, 7, 6, 7, 4, 7, 7, 3, 7, 4, 7, 7, 3, 7, 4, 7, 7, 3, 7, 4, 7, 7, 5, 7, 640, 7, 7, 2, 7, 640, 7, 7, 2, 7, 640, 7, 7, 5, 7, 4, 7, 7, 6, 7, 4, 7, 7, 3, 7, 640, 7, 7, 3, 7, 4, 7, 7, 3, 7, 4, 7, 7, 2, 7, 640, 7, 7, 2, 7, 640, 7, 7, 5, 7, 640, 7, 7, 2, 7, 640, 7, 3, 7, 7, 640, 7, 3, 7, 7, 640, 7, 6, 7, 7, 640, 7, 3, 7, 7, 640, 4, 0, 0, 4, 4, 4, 0, 4, 4, 4, 0, 0, 0, 0, 1, 4, 4, 4, 0, 0, 0, 0, 0, 6, 0, 0, 0, 0, 4, 8, 0, 1, 1, 7, 1, 1, 1, 1, 1, 1, 0, 0, 640, 7, 4, 7, 4, 4, 0, 0, 0, 7, 1, 0, 0, 0, 0, 0, 0, 0, 0, 0, 0, 0, 0, 0, 0, 0, 0, 7, 7, 1, 1, 1, 7, 1, 1, 1, 1, 7, 1, 7, 1, 7, 7, 4, 4, 4, 4, 0, 0, 0, 0, 0, 0, 0, 0, 0, 0, 0, 0, 0, 8, 7, 7, 7, 7, 0, 0, 0, 0, 0, 0, 0, 0, 0, 0, 7, 7, 7, 7, 0, 0, 0, 0, 0])
_uv = me_cube_001.uv_layers.new(name='UVMap')
_uv.uv.foreach_set('vector', [-0.2036, 3.191, -0.1209, 3.191, 2.867, 3.191, 2.959, 3.191, 1.956, 2.511, 1.148, 2.511, 1.148, 2.071, 1.148, 1.414, 1.148, 0.9735, 1.956, 0.9735, 1.956, 0.2738, 1.148, 0.2738, 1.148, -0.1664, 1.148, -0.7565, 1.148, -1.197, 1.956, -1.197, 2.959, -1.651, -0.2036, -1.651, -0.2036, -1.197, -0.168, -1.197, -0.168, -0.7565, -0.2036, -0.7565, -0.2036, -0.1664, -0.168, -0.1664, -0.168, 0.2738, -0.2036, 0.2738, -0.2036, 0.9735, -0.168, 0.9735, -0.168, 1.414, -0.2036, 1.414, -0.2036, 2.071, -0.1682, 2.071, -0.1682, 2.511, -0.2036, 2.511, 1.148, -0.1664, 1.956, -0.1664, 1.956, 0.2738, 1.956, 0.9735, 1.956, 1.414, 1.148, 1.414, 1.148, 2.071, 1.956, 2.071, 1.956, 2.511, 2.959, 3.191, 2.959, -1.651, 1.956, -1.197, 1.956, -0.7565, 1.148, -0.7565, -2.263, -0.1664, -1.456, -0.1664, -1.456, -0.7565, -2.263, -0.7565, -2.263, 2.071, -1.456, 2.071, -1.456, 1.414, -2.263, 1.414, -0.2814, 1.414, -0.6942, 1.414, -0.6942, 2.071, -0.2999, 2.071, -1.456, 2.071, -1.456, 2.511, -2.263, 2.511, -2.263, 2.071, -2.263, 1.414, -2.263, 0.9735, -1.456, 0.9735, -1.456, 0.2738, -2.263, 0.2738, -2.263, -0.1664, -2.263, -0.7565, -2.263, -1.197, -1.456, -1.197, -1.456, -0.7565, -1.456, -0.1664, -0.6942, -0.1664, -0.6942, -0.7565, -0.6942, -1.197, 0.1129, -1.197, 0.1129, -0.7565, 0.1129, -0.1664, 0.1129, 0.2738, 0.9244, 0.2738, 0.9244, -0.1664, 1.355, -0.1664, 1.355, -0.7565, 0.9244, -0.7565, 0.9244, -1.197, 1.355, -1.197, 1.798, -1.651, -3.045, -1.651, -3.045, 3.191, -2.942, 3.191, 1.684, 3.191, 1.798, 3.191, 1.355, 2.511, 0.9244, 2.511, 0.9244, 2.071, 1.355, 2.071, 1.355, 1.414, 0.9244, 1.414, 0.1129, 1.414, -0.2814, 1.414, -0.2999, 2.071, 0.1129, 2.071, 0.1129, 2.511, -0.6942, 2.511, -0.6942, 2.071, -0.6942, 1.414, -1.456, 1.414, -0.6942, -0.7565, -0.6942, -0.1664, 0.1129, -0.1664, 0.1129, -0.7565, 0.1129, 1.414, 0.9244, 1.414, 0.9244, 0.9735, 1.355, 0.9735, 1.355, 1.414, 1.355, 2.071, 1.355, 2.511, 1.798, 3.191, 1.798, -1.651, 1.355, -1.197, 1.355, -0.7565, 1.355, -0.1664, 1.355, 0.2738, 0.9244, 0.2738, 0.1129, 0.2738, -0.6942, 0.2738, -0.6942, -0.1664, -1.456, -0.1664, -1.456, 0.2738, -1.456, 0.9735, -1.456, 1.414, -0.6942, 1.414, -0.6942, 0.9735, 0.1129, 0.9735, -1.382, 2.511, -1.883, 3.191, -1.883, -1.651, -0.2036, -1.651, -0.2036, 3.191, -0.5752, 2.511, -0.5752, 2.071, -0.5752, 1.414, -0.5752, 0.9735, -0.5752, 0.2738, -0.5752, -0.1664, -1.382, -0.1664, -1.382, 0.2738, -1.382, 0.9735, -1.382, 1.414, -1.267, 1.414, -1.382, 2.071, -1.243, 1.414, -1.354, 2.071, -1.382, 2.071, -1.267, 1.414, -1.354, 2.511, -1.825, 3.191, -1.883, 3.191, -1.382, 2.511, -1.382, 0.9735, -1.382, 0.2738, -0.5752, 0.2738, -0.5752, 0.9735, -3.045, 3.191, -3.045, 0.77, -3.045, -1.651, -2.263, -1.197, -2.263, -0.7565, -1.456, -0.7565, -1.456, -0.1664, -2.263, -0.1664, -2.263, 0.2738, -2.263, 0.9735, -2.263, 1.414, -2.263, 2.071, -2.263, 2.511, 0.05581, 1.414, 0.05581, 0.9735, -0.3746, 0.9735, -0.3746, 1.414, -0.3746, 2.071, -0.3746, 2.511, 0.05581, 2.511, 0.05581, 2.071, 0.7406, 2.071, 0.7406, 2.511, 1.171, 2.511, 1.798, 3.191, 1.684, 3.191, -2.942, 3.191, -3.045, 3.191, -2.263, 2.511, -1.456, 2.511, -1.456, 2.071, -2.263, 2.071, -2.263, 1.414, -1.456, 1.414, -1.456, 0.9735, -2.263, 0.9735, -2.263, 0.2738, -1.456, 0.2738, -1.456, -0.1664, -1.456, -0.7565, -1.456, -1.197, -2.263, -1.197, -3.045, -1.651, 1.798, -1.651, 1.171, -1.197, 0.7406, -1.197, 0.7406, -0.7565, 0.05581, -0.7565, 0.05581, -1.197, -0.3746, -1.197, -0.3746, -0.7565, -0.3746, -0.1664, -0.3746, 0.2738, 0.05581, 0.2738, 0.7406, 0.2738, 1.171, 0.2738, 1.171, 0.9735, 0.7406, 0.9735, 0.7406, 1.414, 0.05581, -0.7565, 0.7406, -0.7565, 1.171, -0.7565, 1.171, -1.197, 1.798, -1.651, 1.798, 3.191, 1.171, 2.511, 1.171, 2.071, 0.7406, 2.071, 0.05581, 2.071, -0.3746, 2.071, -0.3746, 1.414, 0.05581, 1.414, 0.7406, 1.414, 1.171, 1.414, 1.171, 0.9735, 1.171, 0.2738, 1.171, -0.1664, 0.7406, -0.1664, 0.7406, 0.2738, 0.05581, 0.2738, 0.05581, -0.1664, -0.3746, -0.1664, -0.3746, -0.7565, -3.045, -0.5335, 1.798, -0.5335, 1.798, -2.213, -3.045, -2.213, 0.1568, 0.4912, 0.1484, 0.4912, 0.1484, 0.5088, 0.1568, 0.5088, 0.4136, 0.4909, 0.4227, 0.4909, 0.4227, 0.5091, 0.4136, 0.5091, -3.045, 2.629, 1.798, 2.629, 1.798, -0.5335, -3.045, -0.5335, 0.375, 0.6633, 0.375, 0.5, 0.375, 0.5, 0.375, 0.6633, -0.2036, -1.197, -0.2036, -1.651, -1.883, -1.651, -1.883, 0.77, -1.883, 3.191, -1.825, 3.191, -0.2036, 3.191, -0.2036, 2.511, -0.5986, 2.511, -0.5986, 2.071, -0.2036, 2.071, -0.2036, 1.414, -0.5984, 1.414, -0.5984, 0.9735, -0.2036, 0.9735, -0.2036, 0.2738, -0.5984, 0.2738, -0.5984, -0.1664, -0.2036, -0.1664, -0.2036, -0.7565, -0.5984, -0.7565, -0.5984, -1.197, 0.9573, 1.414, 1.03, 2.071, 0.7624, 2.071, 0.7624, 2.511, 1.193, 2.511, 1.193, 2.071, 1.193, 1.414, 1.878, 1.414, 2.308, 1.414, 2.308, 2.071, 1.878, 2.071, 1.878, 2.511, 2.308, 2.511, 2.959, 3.191, 2.867, 3.191, -0.1209, 3.191, -0.2036, 3.191, -0.2036, -1.651, 2.959, -1.651, 2.308, -1.197, 1.878, -1.197, 1.193, -1.197, 0.7627, -1.197, 0.7627, -0.7565, 1.193, -0.7565, 1.193, -0.1664, 0.7627, -0.1664, 0.7627, 0.2738, 0.7627, 0.9735, 0.7627, 1.414, 1.193, 2.071, 1.03, 2.071, 0.9573, 1.414, 1.193, 1.414, 2.018, -0.7565, 1.989, -0.1664, 1.878, -0.1664, 1.878, -0.7565, 1.878, -0.7565, 1.878, -0.1664, 1.878, 0.2738, 2.308, 0.2738, 2.308, -0.1664, 1.989, -0.1664, 2.018, -0.7565, 2.308, -0.7565, 2.308, -1.197, 2.959, -1.651, 2.959, 3.191, 2.308, 2.511, 2.308, 2.071, 2.308, 1.414, 2.308, 0.9735, 1.878, 0.9735, 1.878, 1.414, 1.193, 1.414, 1.193, 0.9735, 0.7627, 0.9735, 0.7627, 0.2738, 1.193, 0.2738, 1.193, -0.1664, 1.193, -0.7565, 1.193, -1.197, 1.878, -1.197, 1.798, 3.191, 1.798, -1.651, 3.912, -1.651, 3.912, 3.191, 3.677, 2.511, 3.677, 2.071, 3.246, 2.071, 3.246, 1.414, 3.677, 1.414, 3.677, 0.9735, 3.246, 0.9735, 3.246, 0.2738, 3.677, 0.2738, 3.677, -0.1664, 3.246, -0.1664, 2.561, -0.1664, 2.131, -0.1664, 2.131, 0.2738, 2.561, 0.2738, 2.561, 0.9735, 2.131, 0.9735, 2.131, 1.414, 2.131, 2.071, 2.131, 2.511, 3.677, 2.511, 3.912, 3.191, 3.827, 3.191, 1.798, 3.191, 2.131, 2.511, 2.561, 2.511, 2.561, 2.071, 2.131, 2.071, 2.131, 1.414, 2.561, 1.414, 2.561, 0.9735, 2.561, 0.2738, 2.561, -0.1664, 3.246, -0.1664, 3.246, 0.2738, 3.246, 0.9735, 3.246, 1.414, 3.246, 2.071, 3.246, 2.511, 2.775, 2.071, 2.794, 1.414, 2.381, 1.414, 2.381, 2.071, 2.794, -0.7565, 2.381, -0.7565, 2.381, -1.197, 1.798, -1.651, 1.798, 3.191, 3.827, 3.191, 3.912, 3.191, 3.912, -1.651, 3.188, -1.197, 3.188, -0.7565, 3.188, -0.1664, 3.188, 0.2738, 3.188, 0.9735, 3.188, 1.414, 2.794, 1.414, 2.775, 2.071, 3.188, 2.071, 3.188, 2.511, 2.381, 2.511, 2.381, 2.071, 2.381, 1.414, 2.381, 0.9735, 2.381, 0.2738, 2.381, -0.1664, 2.775, -0.1664, 3.188, 0.2738, 2.381, 0.2738, 2.381, 0.9735, 3.188, 0.9735, 3.912, -1.651, 1.798, -1.651, 2.381, -1.197, 3.188, -1.197, 3.188, -0.7565, 2.794, -0.7565, 2.775, -0.1664, 3.188, -0.1664, 0.1171, 0.4909, 0.629, 0.4909, 0.629, 0.5091, 0.1171, 0.5091, -1.752, -1.197, -1.752, -0.7565, -1.883, -0.7565, -1.883, -1.197, -0.006301, 0.9946, 0.005268, 0.0001713, 1.001, 0.008871, 0.9819, 0.9957, 0.625, 0.5, 0.375, 0.5, 0.375, 0.6532, 0.625, 0.6532, 1.171, -2.213, 1.171, -2.081, 0.7406, -2.081, 0.7406, -2.213, 0.875, 0.5, 0.625, 0.5, 0.625, 0.6532, 0.875, 0.6532, -1.752, -1.197, -1.752, -0.7565, -1.883, -0.7565, -1.883, -1.197, -0.001253, 0.9937, 0.01032, -0.000692, 1.006, 0.008008, 0.9869, 0.9948, 0.625, 0.5, 0.375, 0.5, 0.375, 0.6532, 0.625, 0.6532, 0.05581, -2.213, 0.05581, -2.081, -0.3746, -2.081, -0.3746, -2.213, 0.875, 0.6532, 0.875, 0.5, 0.625, 0.5, 0.625, 0.6532, -1.752, -1.197, -1.752, -0.7565, -1.883, -0.7565, -1.883, -1.197, 0.01464, 0.9893, 0.01508, 0.001588, 1.002, 0.01684, 0.9951, 1.001, 0.625, 0.5, 0.375, 0.5, 0.375, 0.6532, 0.625, 0.6532, -1.456, -2.213, -1.456, -2.081, -2.263, -2.081, -2.263, -2.213, 0.875, 0.6532, 0.875, 0.5, 0.625, 0.5, 0.625, 0.6532, -1.752, -0.1664, -1.752, 0.2738, -1.883, 0.2738, -1.883, -0.1664, 0.009073, 0.9911, 0.009516, 0.00332, 0.9962, 0.01857, 0.9896, 1.003, 0.625, 0.5, 0.375, 0.5, 0.375, 0.6532, 0.625, 0.6532, -1.456, -2.213, -1.456, -2.081, -2.263, -2.081, -2.263, -2.213, 0.875, 0.6532, 0.875, 0.5, 0.625, 0.5, 0.625, 0.6532, -1.752, -0.1664, -1.752, 0.2738, -1.883, 0.2738, -1.883, -0.1664, -0.003044, 0.9921, 0.008525, -0.002328, 1.004, 0.006372, 0.9851, 0.9932, 0.625, 0.5, 0.375, 0.5, 0.375, 0.6532, 0.625, 0.6532, 0.05581, -2.213, 0.05581, -2.081, -0.3746, -2.081, -0.3746, -2.213, 0.875, 0.6532, 0.875, 0.5, 0.625, 0.5, 0.625, 0.6532, -1.752, -0.1664, -1.752, 0.2738, -1.883, 0.2738, -1.883, -0.1664, -0.004509, 0.9939, 0.00706, -0.0005483, 1.003, 0.008152, 0.9836, 0.9949, 0.625, 0.5, 0.375, 0.5, 0.375, 0.6532, 0.625, 0.6532, 1.171, -2.213, 1.171, -2.081, 0.7406, -2.081, 0.7406, -2.213, 0.875, 0.6532, 0.875, 0.5, 0.625, 0.5, 0.625, 0.6532, -1.752, 0.9735, -1.752, 1.414, -1.883, 1.414, -1.883, 0.9735, -0.004866, 0.9938, 0.006703, -0.0005506, 1.002, 0.00815, 0.9833, 0.9949, 0.625, 0.5, 0.375, 0.5, 0.375, 0.6532, 0.625, 0.6532, 1.171, -2.213, 1.171, -2.081, 0.7406, -2.081, 0.7406, -2.213, 0.875, 0.6532, 0.875, 0.5, 0.625, 0.5, 0.625, 0.6532, -1.752, 0.9735, -1.752, 1.414, -1.883, 1.414, -1.883, 0.9735, -0.003029, 0.9904, 0.00854, -0.003954, 1.004, 0.004746, 0.9851, 0.9915, -2.478, 1.721, -2.478, 1.135, -2.654, 1.135, -2.654, 1.721, 0.05581, -2.213, 0.05581, -2.081, -0.3746, -2.081, -0.3746, -2.213, 0.875, 0.6532, 0.875, 0.5, 0.625, 0.5, 0.625, 0.6532, -1.752, 0.9735, -1.752, 1.414, -1.883, 1.414, -1.883, 0.9735, 0.005671, 0.9933, 0.006114, 0.005598, 0.9928, 0.02085, 0.9862, 1.005, -2.478, 1.721, -2.478, 1.135, -2.654, 1.135, -2.654, 1.721, -1.456, -2.213, -1.456, -2.081, -2.263, -2.081, -2.263, -2.213, 0.875, 0.6532, 0.875, 0.5, 0.625, 0.5, 0.625, 0.6532, -1.752, 2.071, -1.752, 2.511, -1.883, 2.511, -1.883, 2.071, 0.00135, 0.9959, 0.001793, 0.008139, 0.9885, 0.02339, 0.9819, 1.008, 0.625, 0.5, 0.375, 0.5, 0.375, 0.6532, 0.625, 0.6532, -1.456, -2.213, -1.456, -2.081, -2.263, -2.081, -2.263, -2.213, 0.875, 0.6532, 0.875, 0.5, 0.625, 0.5, 0.625, 0.6532, -1.752, 2.071, -1.752, 2.511, -1.883, 2.511, -1.883, 2.071, -0.004841, 0.9912, 0.006728, -0.003234, 1.002, 0.005466, 0.9833, 0.9923, 0.625, 0.5, 0.375, 0.5, 0.375, 0.6532, 0.625, 0.6532, 0.05581, -2.213, 0.05581, -2.081, -0.3746, -2.081, -0.3746, -2.213, 0.875, 0.6532, 0.875, 0.5, 0.625, 0.5, 0.625, 0.6532, -1.752, 2.071, -1.752, 2.511, -1.883, 2.511, -1.883, 2.071, -0.004516, 0.9946, 0.007053, 0.0001821, 1.003, 0.008882, 0.9836, 0.9957, 0.625, 0.5, 0.375, 0.5, 0.375, 0.6532, 0.625, 0.6532, 1.171, -2.213, 1.171, -2.081, 0.7406, -2.081, 0.7406, -2.213, 0.875, 0.6532, 0.875, 0.5, 0.625, 0.5, 0.625, 0.6532, 0.375, 0.25, 0.375, 0.25, 0.625, 0.0, 0.625, 0.0, 0.002412, 0.9911, 0.002856, 0.003401, 0.9807, 0.01857, 0.974, 1.003, 1.798, 2.511, 1.655, 2.511, 1.655, 2.071, 1.798, 2.071, 1.798, -1.684, 1.655, -1.684, 1.655, -1.712, 1.798, -1.712, 0.8663, 0.6657, 0.8663, 0.5, 0.625, 0.5, 0.625, 0.6657, 0.375, 0.25, 0.375, 0.25, 0.625, 0.0, 0.625, 0.0, 0.01227, 0.9903, 0.01272, 0.002578, 0.9994, 0.01783, 0.9928, 1.002, 1.798, 1.414, 1.655, 1.414, 1.655, 0.9735, 1.798, 0.9735, 1.798, -0.9052, 1.655, -0.9052, 1.655, -1.712, 1.798, -1.712, 0.875, 0.5, 0.625, 0.5, 0.625, 0.6657, 0.8318, 0.6657, 0.8392, 0.6657, 0.875, 0.6657, 0.375, 0.25, 0.375, 0.25, 0.625, 0.0, 0.625, 0.0, 0.006173, 0.9895, 0.006616, 0.001759, 0.9933, 0.01701, 0.9867, 1.001, 1.798, 0.2738, 1.655, 0.2738, 1.655, -0.1664, 1.798, -0.1664, 1.798, -0.9052, 1.655, -0.9052, 1.655, -1.712, 1.798, -1.712, 0.875, 0.6657, 0.875, 0.5, 0.625, 0.5, 0.625, 0.6657, 3.912, 2.071, 3.768, 2.071, 3.768, 2.511, 3.912, 2.511, -0.005238, 0.9955, 0.006331, 0.001073, 1.002, 0.009773, 0.9829, 0.9966, 5.068, 3.184, 4.87, 3.184, 4.87, 2.597, 5.068, 2.597, 0.375, 0.6728, 0.375, 0.5, 0.125, 0.5, 0.125, 0.6671, 3.912, 1.548, 3.768, 1.546, 3.763, 1.977, 3.912, 1.979, -0.2623, 2.597, -0.2623, 3.184, -0.4155, 3.184, -0.4155, 2.597, -0.002701, 0.9937, 0.008868, -0.0007011, 1.005, 0.007999, 0.9855, 0.9948, -0.08864, 2.511, -0.08864, 2.071, -0.2036, 2.071, -0.2036, 2.511, 3.677, -0.5335, 3.677, -0.4186, 3.246, -0.4186, 3.246, -0.5335, 0.875, 0.6335, 0.875, 0.5, 0.625, 0.5, 0.625, 0.6335, -0.08864, 2.071, -0.08864, 2.511, -0.2036, 2.511, -0.2036, 2.071, -0.0002126, 0.9971, 0.01136, 0.002729, 1.007, 0.01143, 0.9879, 0.9982, -0.2623, 3.184, -0.2623, 2.597, -0.4155, 2.597, -0.4155, 3.184, 2.561, -0.5335, 2.561, -0.4186, 2.131, -0.4186, 2.131, -0.5335, 2.696, -0.8736, 2.696, -0.7204, 3.269, -0.7204, 3.269, -0.8736, -0.08864, 0.9735, -0.08864, 1.414, -0.2036, 1.414, -0.2036, 0.9735, -0.005269, 0.9989, 0.0063, 0.004487, 1.002, 0.01319, 0.9829, 1.0, 0.625, 0.5, 0.375, 0.5, 0.375, 0.6335, 0.625, 0.6335, 2.561, -0.5335, 2.561, -0.4186, 2.131, -0.4186, 2.131, -0.5335, 0.875, 0.6335, 0.875, 0.5, 0.625, 0.5, 0.625, 0.6335, -0.2623, 1.135, -0.2623, 1.721, -0.4155, 1.721, -0.4155, 1.135, -0.008123, 0.9963, 0.003446, 0.001949, 0.9991, 0.01065, 0.98, 0.9974, 0.625, 0.5, 0.375, 0.5, 0.375, 0.6335, 0.625, 0.6335, 3.677, -0.5335, 3.677, -0.4186, 3.246, -0.4186, 3.246, -0.5335, 3.246, -0.5335, 3.246, -0.4186, 3.677, -0.4186, 3.677, -0.5335, -0.4155, -0.3844, -0.2623, -0.3844, -0.2623, 0.2023, -0.4155, 0.2023, -0.005935, 0.9937, 0.005634, -0.0007211, 1.001, 0.007979, 0.9822, 0.9948, 0.625, 0.5, 0.375, 0.5, 0.375, 0.6335, 0.625, 0.6335, 3.677, -0.5335, 3.677, -0.4186, 3.246, -0.4186, 3.246, -0.5335, 0.875, 0.6335, 0.875, 0.5, 0.625, 0.5, 0.625, 0.6335, -0.08864, -0.1664, -0.08864, 0.2738, -0.2036, 0.2738, -0.2036, -0.1664, -0.0009269, 0.9971, 0.01064, 0.002725, 1.006, 0.01142, 0.9872, 0.9982, 0.625, 0.5, 0.375, 0.5, 0.375, 0.6335, 0.625, 0.6335, 2.561, -0.5335, 2.561, -0.4186, 2.131, -0.4186, 2.131, -0.5335, 0.875, 0.6335, 0.875, 0.5, 0.625, 0.5, 0.625, 0.6335, 3.912, 2.071, 3.778, 2.071, 3.778, 2.511, 3.912, 2.511, -0.00379, 0.9964, 0.007779, 0.001976, 1.003, 0.01068, 0.9844, 0.9975, 3.912, 2.511, 3.778, 2.511, 3.778, 2.071, 3.912, 2.071, 5.068, 0.7698, 5.068, 0.9872, 4.89, 0.9872, 4.89, 0.4136, 5.068, 0.4136, 3.912, 0.4324, 3.778, 0.4324, 3.778, 0.8629, 3.912, 0.8629, 3.912, 0.9735, 3.78, 0.9735, 3.78, 1.414, 3.912, 1.414, -0.002354, 0.9948, 0.009215, 0.0003597, 1.005, 0.00906, 0.9858, 0.9959, 3.912, 1.414, 3.776, 1.414, 3.776, 0.9735, 3.912, 0.9735, 5.068, 0.9877, 4.887, 0.9856, 4.894, 0.412, 5.068, 0.414, 0.875, 0.6524, 0.875, 0.5, 0.625, 0.5, 0.625, 0.6581, 0.762, 0.655, 3.912, 0.9735, 3.768, 0.9735, 3.768, 1.414, 3.912, 1.414, -0.0005717, 0.9973, 0.011, 0.002891, 1.007, 0.01159, 0.9876, 0.9984, 5.068, 1.721, 4.87, 1.721, 4.87, 1.135, 5.068, 1.135, 5.068, 2.474, 4.87, 2.472, 4.877, 1.898, 5.068, 1.9, 0.875, 0.6671, 0.875, 0.5, 0.625, 0.5, 0.625, 0.6728, 3.912, -0.1664, 3.768, -0.1664, 3.768, 0.2738, 3.912, 0.2738, -0.0009286, 0.9973, 0.01064, 0.002889, 1.006, 0.01159, 0.9872, 0.9984, 5.068, 0.2023, 4.87, 0.2023, 4.87, -0.3844, 5.068, -0.3844, 3.912, 1.979, 3.763, 1.977, 3.768, 1.546, 3.912, 1.548, 3.912, 1.659, 0.875, 0.6671, 0.875, 0.5, 0.625, 0.5, 0.625, 0.6728, 3.912, -0.1664, 3.78, -0.1664, 3.78, 0.2738, 3.912, 0.2738, 0.9939, 0.006501, 0.9914, 1.001, -0.004325, 0.9984, 0.005754, 0.01154, 3.912, 0.2738, 3.776, 0.2738, 3.776, -0.1664, 3.912, -0.1664, 3.912, 0.8632, 3.776, 0.8616, 3.78, 0.4312, 3.912, 0.4327, 0.875, 0.6524, 0.875, 0.5, 0.625, 0.5, 0.625, 0.6581, 3.912, -1.197, 3.78, -1.197, 3.78, -0.7565, 3.912, -0.7565, -0.004881, 0.9955, 0.006688, 0.001075, 1.002, 0.009775, 0.9833, 0.9966, 5.068, -1.171, 4.887, -1.171, 4.887, -1.757, 5.068, -1.757, 3.912, 0.8632, 3.776, 0.8616, 3.78, 0.4312, 3.912, 0.4327, 0.875, 0.6524, 0.875, 0.5, 0.625, 0.5, 0.625, 0.6581, 3.912, -1.197, 3.768, -1.197, 3.768, -0.7565, 3.912, -0.7565, -0.005555, 0.9912, 0.006014, -0.003239, 1.002, 0.005461, 0.9826, 0.9923, 3.912, -0.7565, 3.763, -0.7565, 3.763, -1.197, 3.912, -1.197, 3.912, 1.979, 3.763, 1.977, 3.768, 1.546, 3.912, 1.548, 0.875, 0.6671, 0.875, 0.5, 0.625, 0.5, 0.625, 0.6728, 0.7939, 0.6689, 2.959, 2.511, 2.849, 2.511, 2.849, 2.071, 2.959, 2.071, 2.959, 2.071, 2.849, 2.071, 2.849, 2.511, 2.959, 2.511, 0.9855, 1.001, 0.004956, 0.9889, 0.005399, 0.001132, 0.9921, 0.01638, 0.125, 0.6221, 0.125, 0.75, 0.375, 0.75, 0.375, 0.6221, -1.456, 2.519, -2.263, 2.519, -2.263, 2.629, -1.456, 2.629, 2.959, 1.414, 2.849, 1.414, 2.849, 0.9735, 2.959, 0.9735, 2.959, 0.9735, 2.849, 0.9735, 2.849, 1.414, 2.959, 1.414, 0.9864, 1.0, 0.005895, 0.9884, 0.006338, 0.0006118, 0.993, 0.01586, -3.16, 3.341, -3.16, 3.194, -2.084, 3.194, -2.084, 3.341, 0.625, 0.75, 0.875, 0.75, 0.875, 0.6221, 0.625, 0.6221, 3.799, 0.2023, 3.652, 0.2023, 3.652, -0.3844, 3.799, -0.3844, 2.849, -0.1664, 2.849, 0.2738, 2.959, 0.2738, 2.959, -0.1664, 0.9858, 0.9983, 0.005257, 0.9866, 0.005701, -0.001172, 0.9924, 0.01408, -2.263, 2.629, -2.263, 2.519, -1.456, 2.519, -1.456, 2.629, -2.084, 3.194, -3.16, 3.194, -3.16, 3.341, -2.084, 3.341, 3.799, -1.171, 3.652, -1.171, 3.652, -1.757, 3.799, -1.757, 2.959, -1.197, 2.849, -1.197, 2.849, -0.7565, 2.959, -0.7565, 0.9925, 1.001, 0.012, 0.9892, 0.01244, 0.001431, 0.9991, 0.01668, -2.263, 2.629, -2.263, 2.519, -1.456, 2.519, -1.456, 2.629, -1.456, 2.519, -2.263, 2.519, -2.263, 2.629, -1.456, 2.629, 2.959, -0.7565, 2.849, -0.7565, 2.849, -1.197, 2.959, -1.197, 3.799, -1.757, 3.652, -1.757, 3.652, -1.171, 3.799, -1.171, 0.9821, 1.006, 0.001551, 0.9943, 0.001994, 0.006604, 0.9887, 0.02185, 2.381, 2.629, 2.381, 2.519, 3.188, 2.519, 3.188, 2.629, 4.104, 3.194, 3.029, 3.194, 3.029, 3.341, 3.579, 3.341, 4.104, 3.341, 3.799, 0.2023, 3.652, 0.2023, 3.652, -0.3844, 3.799, -0.3844, 3.799, -0.3844, 3.652, -0.3844, 3.652, 0.2023, 3.799, 0.2023, 0.9868, 1.004, 0.006251, 0.9922, 0.006694, 0.004442, 0.9934, 0.01969, 2.381, 2.629, 2.381, 2.519, 3.188, 2.519, 3.188, 2.629, 2.775, 2.629, 4.104, 3.194, 3.029, 3.194, 3.029, 3.341, 4.104, 3.341, 2.959, 1.414, 2.849, 1.414, 2.849, 0.9735, 2.959, 0.9735, 3.799, 1.135, 3.652, 1.135, 3.652, 1.721, 3.799, 1.721, 0.9882, 1.003, 0.007674, 0.9917, 0.008117, 0.003972, 0.9948, 0.01922, 3.029, 3.341, 3.029, 3.194, 4.104, 3.194, 4.104, 3.341, 3.188, 2.519, 2.381, 2.519, 2.381, 2.629, 2.794, 2.629, 3.188, 2.629, 2.959, 2.511, 2.849, 2.511, 2.849, 2.071, 2.959, 2.071, 3.799, 2.597, 3.652, 2.597, 3.652, 3.184, 3.799, 3.184, 0.9828, 1.004, 0.002312, 0.9919, 0.002755, 0.004169, 0.9894, 0.01942, 3.029, 3.341, 3.029, 3.194, 4.104, 3.194, 4.104, 3.341, 3.554, 3.341, 3.188, 2.519, 2.381, 2.519, 2.381, 2.629, 3.188, 2.629, 2.959, 2.511, 2.868, 2.511, 2.868, 2.071, 2.959, 2.071, 2.959, 2.071, 2.868, 2.071, 2.868, 2.511, 2.959, 2.511, 0.9862, 0.9941, -0.001981, 0.993, 0.009588, -0.001427, 1.005, 0.007273, 1.088, 3.341, 1.088, 3.219, 1.661, 3.219, 1.661, 3.341, 0.625, 0.75, 0.875, 0.75, 0.875, 0.644, 0.625, 0.644, 2.959, 1.414, 2.868, 1.414, 2.868, 0.9735, 2.959, 0.9735, 2.959, 0.9735, 2.868, 0.9735, 2.868, 1.414, 2.959, 1.414, 0.9847, 0.9966, -0.003432, 0.9955, 0.008137, 0.001084, 1.004, 0.009784, 0.9244, 2.629, 0.9244, 2.538, 1.355, 2.538, 1.355, 2.629, 0.625, 0.75, 0.875, 0.75, 0.875, 0.644, 0.625, 0.644, 2.959, 0.2738, 2.868, 0.2738, 2.868, -0.1664, 2.959, -0.1664, 2.959, -0.1664, 2.868, -0.1664, 2.868, 0.2738, 2.959, 0.2738, 0.9822, 0.9975, -0.00596, 0.9964, 0.005608, 0.001963, 1.001, 0.01066, 0.9244, 2.629, 0.9244, 2.538, 1.355, 2.538, 1.355, 2.629, 0.625, 0.75, 0.875, 0.75, 0.875, 0.644, 0.625, 0.644, 2.959, -0.7565, 2.868, -0.7565, 2.868, -1.197, 2.959, -1.197, 2.959, -1.197, 2.868, -1.197, 2.868, -0.7565, 2.959, -0.7565, 0.9793, 0.994, -0.008806, 0.9929, 0.002763, -0.001469, 0.9984, 0.007231, 0.9244, 2.629, 0.9244, 2.538, 1.355, 2.538, 1.355, 2.629, 1.661, 3.219, 1.088, 3.219, 1.088, 3.341, 1.661, 3.341, 2.959, -0.7565, 2.849, -0.7565, 2.849, -1.197, 2.959, -1.197, 2.959, -1.197, 2.849, -1.197, 2.849, -0.7565, 2.959, -0.7565, 0.9823, 0.9945, 0.001801, 0.9827, 0.002244, -0.005027, 0.9889, 0.01022, -0.6942, 2.629, -0.6942, 2.519, 0.1129, 2.519, 0.1129, 2.629, 0.006223, 3.194, -1.069, 3.194, -1.069, 3.341, 0.006223, 3.341, 2.959, 0.2738, 2.849, 0.2738, 2.849, -0.1664, 2.959, -0.1664, 2.959, -0.1664, 2.849, -0.1664, 2.849, 0.2738, 2.959, 0.2738, 1.0, 0.999, 0.01982, 0.9872, 0.02026, -0.0005245, 1.007, 0.01472, -0.6942, 2.629, -0.6942, 2.519, 0.1129, 2.519, 0.1129, 2.629, 0.625, 0.75, 0.875, 0.75, 0.875, 0.6221, 0.625, 0.6221, 2.959, 1.414, 2.849, 1.414, 2.849, 0.9735, 2.959, 0.9735, 2.959, 0.9735, 2.849, 0.9735, 2.849, 1.414, 2.959, 1.414, 0.9877, 1.004, 0.007195, 0.9921, 0.007638, 0.00436, 0.9943, 0.01961, -1.069, 3.341, -1.069, 3.194, 0.006223, 3.194, 0.006223, 3.341, 0.1129, 2.519, -0.6942, 2.519, -0.6942, 2.629, -0.2814, 2.629, 0.1129, 2.629, 2.959, 2.511, 2.849, 2.511, 2.849, 2.071, 2.959, 2.071, 2.959, 2.071, 2.849, 2.071, 2.849, 2.511, 2.959, 2.511, 0.9918, 0.9999, 0.01126, 0.9882, 0.0117, 0.0004148, 0.9984, 0.01566, -1.069, 3.341, -1.069, 3.194, 0.006223, 3.194, 0.006223, 3.341, -0.5439, 3.341, 0.1129, 2.519, -0.6942, 2.519, -0.6942, 2.629, 0.1129, 2.629, -2.953, -0.7565, -2.953, -1.197, -3.045, -1.197, -3.045, -0.7565, -4.086, -1.757, -4.086, -1.171, -4.201, -1.171, -4.201, -1.757, 0.9836, 0.9948, -0.004507, 0.9937, 0.007062, -0.0007123, 1.003, 0.007988, -2.953, -0.9273, -2.958, -0.4969, -3.045, -0.4979, -3.045, -0.5335, -3.045, -0.9284, 0.625, 0.75, 0.875, 0.75, 0.875, 0.6439, 0.6457, 0.6491, 0.625, 0.6496, -2.953, 0.2738, -2.953, -0.1664, -3.045, -0.1664, -3.045, 0.2738, 0.375, 0.75, 0.625, 0.75, 0.625, 0.6496, 0.375, 0.6496, 0.9807, 1.003, -0.00746, 1.002, 0.004109, 0.007724, 0.9998, 0.01642, 0.125, 0.75, 0.375, 0.75, 0.375, 0.6496, 0.3543, 0.6491, 0.125, 0.6439, 0.625, 0.75, 0.875, 0.75, 0.875, 0.6439, 0.6457, 0.6491, 0.625, 0.6496, -2.953, 1.414, -2.953, 0.9735, -3.045, 0.9735, -3.045, 1.414, 0.375, 0.75, 0.625, 0.75, 0.625, 0.6496, 0.375, 0.6496, 0.9862, 0.9959, -0.001997, 0.9948, 0.009572, 0.0003619, 1.005, 0.009062, -4.08, -1.398, -4.086, -0.8248, -4.201, -0.8261, -4.201, -0.8736, -4.201, -1.4, 0.625, 0.75, 0.875, 0.75, 0.875, 0.6439, 0.6457, 0.6491, 0.625, 0.6496, -2.956, 2.511, -2.956, 2.071, -3.045, 2.071, -3.045, 2.511, 0.375, 0.75, 0.625, 0.5, 0.625, 0.5, 0.375, 0.75, 0.9844, 0.9958, -0.003776, 0.9948, 0.007792, 0.0003509, 1.003, 0.009051, -4.201, -1.4, -4.083, -1.4, -4.083, -0.8264, -4.201, -0.8264, -4.201, -0.8736, 0.625, 0.75, 0.875, 0.75, 0.875, 0.6468, 0.6456, 0.6468, 0.625, 0.6468, -4.037, 2.597, -4.037, 3.184, -4.201, 3.184, -4.201, 2.597, 0.9847, 1.003, 0.004195, 0.9913, 0.004638, 0.003567, 0.9913, 0.01881, -2.924, 2.511, -2.924, 2.071, -3.045, 2.071, -3.045, 2.511, 0.375, 0.5, 0.125, 0.5, 0.125, 0.6434, 0.375, 0.6401, 0.875, 0.5, 0.625, 0.5, 0.625, 0.6401, 0.875, 0.6434, 0.375, 0.25, 0.625, 0.25, 0.625, 0.1066, 0.375, 0.1066, 0.9856, 1.006, 0.005111, 0.9942, 0.005554, 0.006498, 0.9922, 0.02175, -2.924, 1.414, -2.924, 0.9735, -3.045, 0.9735, -3.045, 1.414, -2.924, 0.8181, -2.921, 1.625, -3.045, 1.626, -3.045, 0.8186, 0.875, 0.5, 0.625, 0.5, 0.625, 0.6401, 0.875, 0.6434, 0.375, 0.25, 0.625, 0.25, 0.625, 0.1066, 0.375, 0.1066, 1.0, 0.9982, 0.01992, 0.9864, 0.02036, -0.001292, 1.007, 0.01396, -2.924, 0.2738, -2.924, -0.1664, -3.045, -0.1664, -3.045, 0.2738, -2.924, 0.8181, -2.921, 1.625, -3.045, 1.626, -3.045, 0.8186, 0.875, 0.5, 0.625, 0.5, 0.625, 0.6401, 0.875, 0.6434, -4.037, -1.757, -4.037, -1.171, -4.201, -1.171, -4.201, -1.757, 0.9815, 0.9942, 0.0009624, 0.9825, 0.001406, -0.005275, 0.9881, 0.009972, -2.924, -0.7565, -2.924, -1.197, -3.045, -1.197, -3.045, -0.7565, -2.924, 0.8181, -2.921, 1.625, -3.045, 1.626, -3.045, 0.8186, 0.875, 0.5, 0.625, 0.5, 0.625, 0.6401, 0.875, 0.6434, 4.973, -0.8736, 4.973, -2.71, 2.256, -2.71, 2.256, -0.8736, 0.375, 0.25, 0.625, 0.25, 0.625, 0.5, 0.375, 0.5, 3.731, -1.533, 3.731, -0.0105, 1.479, -0.0105, 1.479, -1.533, -0.2036, -0.6801, -1.582, -0.8371, -1.582, -0.8707, -0.2036, -0.7136, 2.256, -1.114, 2.256, -1.069, 4.973, -1.069, 4.973, -1.114, 1.801, -0.8371, 1.801, -0.8707, 3.84, -0.8707, 3.84, -0.8371, 0.375, 0.0, 0.625, 0.0, 0.625, 0.25, 0.375, 0.25, 4.682, -2.352, 4.682, -1.272, 4.855, -1.272, 4.855, -2.352, -2.008, -2.352, -2.008, -1.272, -2.127, -1.272, -2.127, -2.352, 3.751, -1.643, 3.751, -0.8323, 3.622, -0.8323, 3.622, -1.643, 0.125, 0.5, 0.375, 0.5, 0.375, 0.75, 0.125, 0.75, 0.625, 0.5, 0.875, 0.5, 0.875, 0.75, 0.625, 0.75, 0.375, 0.0, 0.625, 0.0, 0.625, 0.25, 0.375, 0.25, 0.375, 0.25, 0.625, 0.25, 0.625, 0.5, 0.375, 0.5, 0.4896, 1.537, 0.05356, 1.537, 0.05356, -0.5373, 0.4896, -0.5373, 0.6918, 0.009765, 0.3767, 0.009765, 0.3767, 0.004883, 0.6918, 0.004882, 2.275, -2.362, 2.275, -2.342, 5.066, -2.342, 5.066, -2.362, 0.3767, 0.004882, 0.3767, 5.061e-08, 0.8216, -3.681e-08, 0.8216, 0.004882, 0.375, 0.0, 0.625, 0.0, 0.625, 0.25, 0.375, 0.25, 0.375, 0.25, 0.625, 0.25, 0.625, 0.5, 0.375, 0.5, 0.375, 0.5, 0.625, 0.5, 0.625, 0.75, 0.375, 0.75, 0.375, 0.75, 0.625, 0.75, 0.625, 1.0, 0.375, 1.0, 0.125, 0.5, 0.375, 0.5, 0.375, 0.75, 0.125, 0.75, 0.3399, 0.9011, 0.3272, 0.07854, 0.9227, 0.07239, 0.9199, 0.9036, 0.375, 0.0, 0.625, 0.0, 0.625, 0.25, 0.375, 0.25, 0.375, 0.25, 0.625, 0.25, 0.625, 0.5, 0.375, 0.5, 0.375, 0.5, 0.625, 0.5, 0.625, 0.75, 0.375, 0.75, 0.375, 0.75, 0.625, 0.75, 0.625, 1.0, 0.375, 1.0, 3.541, -2.315, 3.541, -1.4, 4.078, -1.4, 4.078, -2.315, 0.1343, 0.9981, 0.1381, 0.004375, 0.8543, 0.004375, 0.8657, 1.001, -0.1998, -0.6082, -0.2174, 3.659, -0.2937, 3.659, -0.276, -0.6085, -0.007455, 0.4912, 0.007254, 0.4912, 0.007254, 0.5088, -0.007455, 0.5088, 0.8313, 0.4912, 0.4018, 0.4912, 0.4018, 0.5088, 0.8313, 0.5088, 0.629, 0.4909, 0.6416, 0.4909, 0.6416, 0.5091, 0.629, 0.5091, 0.4018, 0.4912, 0.8313, 0.4912, 0.8313, 0.5088, 0.4018, 0.5088, 0.4018, 0.4912, 0.3899, 0.4912, 0.3899, 0.5088, 0.4018, 0.5088, 0.007254, 0.4912, -0.007455, 0.4912, -0.007455, 0.5088, 0.007254, 0.5088, 0.1568, 0.4912, 0.3899, 0.4912, 0.3899, 0.5088, 0.1568, 0.5088, 0.8445, 0.4912, 0.8313, 0.4912, 0.8313, 0.5088, 0.8445, 0.5088, 0.1484, 0.4912, 0.1568, 0.4912, 0.1568, 0.5088, 0.1484, 0.5088, 0.8313, 0.4912, 0.8445, 0.4912, 0.8445, 0.5088, 0.8313, 0.5088, -0.276, -0.6085, -0.2937, 3.659, -1.789, 3.653, -1.772, -0.6147, 0.875, 0.6657, 0.875, 0.5, 0.8663, 0.5, 0.8663, 0.6657, 1.798, -0.9052, 1.655, -0.9052, 1.655, -1.684, 1.798, -1.684, -1.382, 2.511, -1.382, 2.071, -1.354, 2.071, -1.354, 2.511, 0.7534, 0.4909, 0.4227, 0.4909, 0.4227, 0.5091, 0.7534, 0.5091, -0.5752, 2.511, -0.2036, 3.191, -1.825, 3.191, -1.354, 2.511, -0.5752, 1.414, -0.5752, 2.071, -1.354, 2.071, -1.243, 1.414, 2.557, -0.7018, -0.1993, -0.7132, -0.1916, -2.585, 2.564, -2.573, 2.557, -0.7018, 2.556, -0.5968, -0.1998, -0.6082, -0.1993, -0.7132, 2.556, -0.5968, 2.539, 3.671, -0.2174, 3.659, -0.1998, -0.6082, 0.4227, 0.4909, 0.4136, 0.4909, 0.4136, 0.5091, 0.4227, 0.5091, 0.9803, 0.4912, 0.9925, 0.4912, 0.9925, 0.5088, 0.9803, 0.5088, -1.789, 3.653, -1.79, 3.747, -1.844, 3.747, -1.843, 3.653, -0.2174, 3.659, -0.2178, 3.754, -0.2941, 3.753, -0.2937, 3.659, -0.1916, -2.585, -0.2678, -2.585, -0.2675, -2.663, -0.1913, -2.663, -1.772, -0.6147, -1.789, 3.653, -1.843, 3.653, -1.826, -0.6149, -1.771, -0.7197, -1.772, -0.6147, -1.826, -0.6149, -1.825, -0.72, -0.1993, -0.7132, -0.1998, -0.6082, -0.276, -0.6085, -0.2756, -0.7136, 2.642, -0.7015, 2.641, -0.5964, 2.556, -0.5968, 2.557, -0.7018, 2.641, -0.5964, 2.624, 3.671, 2.539, 3.671, 2.556, -0.5968, 2.65, -2.573, 2.564, -2.573, 2.565, -2.652, 2.65, -2.651, 2.624, 3.671, 2.623, 3.766, 2.538, 3.765, 2.539, 3.671, 2.642, -0.7015, 2.557, -0.7018, 2.564, -2.573, 2.65, -2.573, -0.1993, -0.7132, -0.2756, -0.7136, -0.2678, -2.585, -0.1916, -2.585, -0.2756, -0.7136, -0.276, -0.6085, -1.772, -0.6147, -1.771, -0.7197, -0.2937, 3.659, -0.2941, 3.753, -1.79, 3.747, -1.789, 3.653, 2.564, -2.573, -0.1916, -2.585, -0.1913, -2.663, 2.565, -2.652, 2.539, 3.671, 2.538, 3.765, -0.2178, 3.754, -0.2174, 3.659, 0.4227, 0.4909, 0.7534, 0.4909, 0.7534, 0.5091, 0.4227, 0.5091, 0.2342, 0.4909, 0.4136, 0.4909, 0.4136, 0.5091, 0.2342, 0.5091, 0.6723, 0.4912, 0.6887, 0.4912, 0.6887, 0.5088, 0.6723, 0.5088, 0.3899, 0.4912, 0.4018, 0.4912, 0.4018, 0.5088, 0.3899, 0.5088, 0.6723, 0.4912, 0.007254, 0.4912, 0.007254, 0.5088, 0.6723, 0.5088, 0.4136, 0.4909, 0.2342, 0.4909, 0.2342, 0.5091, 0.4136, 0.5091, 0.9803, 0.4912, 0.6887, 0.4912, 0.6887, 0.5088, 0.9803, 0.5088, 0.9925, 0.4912, 0.9803, 0.4912, 0.9803, 0.5088, 0.9925, 0.5088, 0.6887, 0.4912, 0.6723, 0.4912, 0.6723, 0.5088, 0.6887, 0.5088, 0.6887, 0.4912, 0.9803, 0.4912, 0.9803, 0.5088, 0.6887, 0.5088, 0.8661, 0.4909, 0.6416, 0.4909, 0.6416, 0.5091, 0.8661, 0.5091, 0.007254, 0.4912, 0.6723, 0.4912, 0.6723, 0.5088, 0.007254, 0.5088, 0.629, 0.4909, 0.1171, 0.4909, 0.1171, 0.5091, 0.629, 0.5091, 0.3899, 0.4912, 0.1568, 0.4912, 0.1568, 0.5088, 0.3899, 0.5088, 0.6416, 0.4909, 0.8661, 0.4909, 0.8661, 0.5091, 0.6416, 0.5091, 0.6416, 0.4909, 0.629, 0.4909, 0.629, 0.5091, 0.6416, 0.5091, -0.01507, -1.56, 1.015, -1.56, 1.015, -0.5301, -0.01507, -0.5301, -0.01507, -0.5301, 1.015, -0.5301, 1.015, 0.5, -0.01507, 0.5, -0.01507, 0.5, 1.015, 0.5, 1.015, 1.53, -0.01507, 1.53, -0.01507, 1.53, 1.015, 1.53, 1.015, 2.56, -0.01507, 2.56, 0.125, 0.5, 0.375, 0.5, 0.375, 0.75, 0.125, 0.75, 0.625, 0.5, 0.875, 0.5, 0.875, 0.75, 0.625, 0.75, 0.375, 0.0, 0.625, 0.0, 0.625, 0.25, 0.375, 0.25, 0.375, 0.25, 0.625, 0.25, 0.625, 0.5, 0.375, 0.5, 0.375, 0.5, 0.625, 0.5, 0.625, 0.75, 0.375, 0.75, 0.375, 0.75, 0.625, 0.75, 0.625, 1.0, 0.375, 1.0, 0.125, 0.5, 0.375, 0.5, 0.375, 0.75, 0.125, 0.75, -0.4333, 1.3, -0.4558, -0.2731, 1.433, -0.3001, 1.456, 1.273, 0.375, 0.0, 0.625, 0.0, 0.625, 0.25, 0.375, 0.25, 0.375, 0.25, 0.625, 0.25, 0.625, 0.5, 0.375, 0.5, 0.375, 0.5, 0.625, 0.5, 0.625, 0.75, 0.375, 0.75, 0.375, 0.75, 0.625, 0.75, 0.625, 1.0, 0.375, 1.0, 0.125, 0.5, 0.375, 0.5, 0.375, 0.75, 0.125, 0.75, 0.1449, 0.00989, 0.851, 0.005921, 0.872, 1.0, 0.1419, 1.0, 0.375, 0.0, 0.625, 0.0, 0.625, 0.25, 0.375, 0.25, 0.375, 0.25, 0.625, 0.25, 0.625, 0.5, 0.375, 0.5, 0.375, 0.5, 0.625, 0.5, 0.625, 0.75, 0.375, 0.75, 0.375, 0.75, 0.625, 0.75, 0.625, 1.0, 0.375, 1.0, 0.125, 0.5, 0.375, 0.5, 0.375, 0.75, 0.125, 0.75, 0.625, 0.5, 0.625, 0.25, 0.625, 0.25, 0.625, 0.5, 0.625, 0.75, 0.625, 0.5, 0.625, 0.5, 0.625, 0.75, 0.625, 0.75, 0.625, 0.5, 0.625, 0.5, 0.625, 0.75, 0.625, 0.25, 0.625, 0.0, 0.625, 0.0, 0.625, 0.25, 0.625, 1.0, 0.625, 0.75, 0.625, 0.75, 0.625, 1.0, 0.625, 0.5, 0.875, 0.5, 0.875, 0.75, 0.625, 0.75, 0.625, 0.25, 0.625, 0.0, 0.625, 0.0, 0.625, 0.25, 0.625, 1.0, 0.625, 0.75, 0.625, 0.75, 0.625, 1.0, 0.625, 0.5, 0.625, 0.25, 0.625, 0.25, 0.625, 0.5, 0.375, 0.0, 0.625, 0.0, 0.625, 0.25, 0.375, 0.25, 0.375, 0.25, 0.625, 0.25, 0.625, 0.5, 0.375, 0.5, 0.375, 0.5, 0.625, 0.5, 0.625, 0.75, 0.375, 0.75, 0.375, 0.75, 0.625, 0.75, 0.625, 1.0, 0.375, 1.0, 0.625, 0.75, 0.625, 0.5, 0.625, 0.5, 0.625, 0.75, 0.625, 0.5, 0.875, 0.5, 0.875, 0.75, 0.625, 0.75, 0.625, 0.25, 0.625, 0.0, 0.625, 0.0, 0.625, 0.25, 0.625, 1.0, 0.625, 0.75, 0.625, 0.75, 0.625, 1.0, 0.625, 0.5, 0.625, 0.25, 0.625, 0.25, 0.625, 0.5])
me_cube_001.materials.append(mat_krysha)
me_cube_001.materials.append(mat_steny)
me_cube_001.materials.append(mat_okno_1)
me_cube_001.materials.append(mat_okno_2)
me_cube_001.materials.append(mat_beton)
me_cube_001.materials.append(mat_okno3)
me_cube_001.materials.append(mat_okno4)
me_cube_001.materials.append(mat_pod)
me_cube_001.materials.append(mat_dveri)
me_cube_001.update()

# ---- objects
ob_cube = bpy.data.objects.new('Cube', me_cube_001)

# ---- transforms, parenting, visibility, modifiers, constraints
ob_cube.location = (0.0, 2.285, 11.21)
ob_cube.scale = (9.0, 9.0, 11.0)
_m = ob_cube.modifiers.new('Boolean', 'BOOLEAN')
_m = ob_cube.modifiers.new('Boolean.001', 'BOOLEAN')

# ---- collection membership
col_collection.objects.link(ob_cube)

# ---- scene / render settings (as saved in the file)
scene.frame_start = 1; scene.frame_end = 250; scene.frame_set(1)
scene.render.engine = 'BLENDER_EEVEE_NEXT'
scene.cycles.sampling_pattern = 'TABULATED_SOBOL'
scene.view_settings.view_transform = 'Filmic'
bpy.context.view_layer.update()

# ---- added for rendering (the .blend has no active camera and no usable light): camera, sun
cam_auto = bpy.data.cameras.new('AutoCamera')
cam_auto.lens = 50.0
cam_auto.sensor_width = 36.0
cam_auto.clip_end = 1000.0
ob_auto_camera = bpy.data.objects.new('AutoCamera', cam_auto)
scene.collection.objects.link(ob_auto_camera)
ob_auto_camera.location = (40.6597, -41.7924, 41.672)
ob_auto_camera.rotation_euler = (1.09748, -7.21219e-08, 0.694738)
scene.camera = ob_auto_camera
light_auto_sun = bpy.data.lights.new('AutoSun', 'SUN')
light_auto_sun.energy = 3.0
light_auto_sun.angle = 0.0523599
ob_auto_sun = bpy.data.objects.new('AutoSun', light_auto_sun)
scene.collection.objects.link(ob_auto_sun)
ob_auto_sun.rotation_euler = (0.872665, 0.174533, 0.523599)
bpy.context.view_layer.update()
